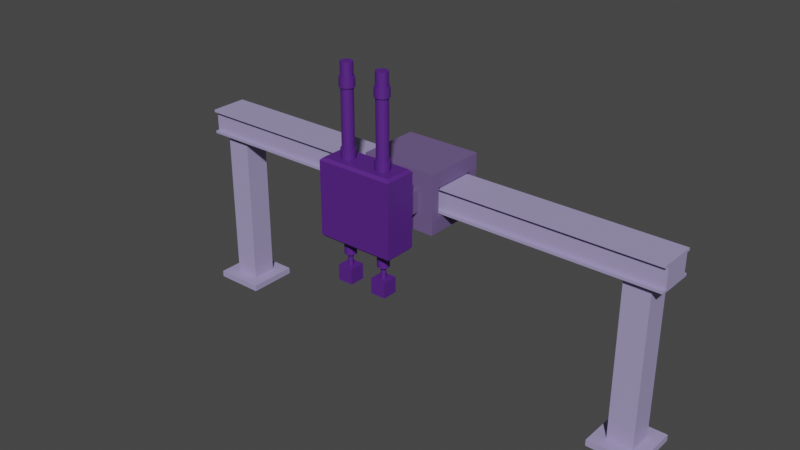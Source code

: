 # Source: Lab3_V10_M20C.blend  (saved by Blender 3.1.7; exported with 4.5.12 LTS)
import bpy
from mathutils import Matrix  # noqa: F401  (used for matrix-valued properties, if any)

bpy.ops.wm.read_factory_settings(use_empty=True)
scene = bpy.context.scene
scene.name = 'Scene'

# ---- collections
col_x = bpy.data.collections.new('Референс'); scene.collection.children.link(col_x)
col_x.hide_render = True
col_x_1 = bpy.data.collections.new('Опора'); scene.collection.children.link(col_x_1)
col_x_2 = bpy.data.collections.new('Каретка'); scene.collection.children.link(col_x_2)
col_x_3 = bpy.data.collections.new('Шарнир'); scene.collection.children.link(col_x_3)
col_x_3.hide_render = True
col_x_4 = bpy.data.collections.new('Манипулятор'); scene.collection.children.link(col_x_4)
col_x_5 = bpy.data.collections.new('Запасные элементы'); scene.collection.children.link(col_x_5)
col_x_5.hide_render = True

# ---- materials (node trees are filled in below, after node groups)
mat_material_001 = bpy.data.materials.new('Material.001')
mat_material_001.use_transparent_shadow = False
mat_material_002 = bpy.data.materials.new('Material.002')
mat_material_002.use_transparent_shadow = False
mat_material_003 = bpy.data.materials.new('Material.003')
mat_material_003.use_transparent_shadow = False

# ---- material node trees
mat_material_001.use_nodes = True; mat_material_001.node_tree.nodes.clear()
_N = mat_material_001.node_tree.nodes; _L = mat_material_001.node_tree.links
n0 = _N.new('ShaderNodeBsdfPrincipled'); n0.name = 'Principled BSDF'; n0.location = (10, 300)
n0.distribution = 'GGX'
n0.subsurface_method = 'RANDOM_WALK_SKIN'
n0.inputs[0].default_value = (0.3758, 0.3252, 0.5705, 1.0)
n0.inputs[3].default_value = 1.45
n0.inputs[27].default_value = (0.0, 0.0, 0.0, 1.0)
n0.inputs[28].default_value = 1.0
n1 = _N.new('ShaderNodeOutputMaterial'); n1.name = 'Material Output'; n1.location = (300, 300)
_L.new(n0.outputs[0], n1.inputs[0])
n1.is_active_output = True
mat_material_002.use_nodes = True; mat_material_002.node_tree.nodes.clear()
_N = mat_material_002.node_tree.nodes; _L = mat_material_002.node_tree.links
n0 = _N.new('ShaderNodeBsdfPrincipled'); n0.name = 'Principled BSDF'; n0.location = (10, 300)
n0.distribution = 'GGX'
n0.subsurface_method = 'RANDOM_WALK_SKIN'
n0.inputs[0].default_value = (0.1588, 0.1047, 0.2598, 1.0)
n0.inputs[3].default_value = 1.45
n0.inputs[27].default_value = (0.0, 0.0, 0.0, 1.0)
n0.inputs[28].default_value = 1.0
n1 = _N.new('ShaderNodeOutputMaterial'); n1.name = 'Material Output'; n1.location = (300, 300)
_L.new(n0.outputs[0], n1.inputs[0])
n1.is_active_output = True
mat_material_003.use_nodes = True; mat_material_003.node_tree.nodes.clear()
_N = mat_material_003.node_tree.nodes; _L = mat_material_003.node_tree.links
n0 = _N.new('ShaderNodeBsdfPrincipled'); n0.name = 'Principled BSDF'; n0.location = (10, 300)
n0.distribution = 'GGX'
n0.subsurface_method = 'RANDOM_WALK_SKIN'
n0.inputs[0].default_value = (0.09072, 0.01716, 0.2266, 1.0)
n0.inputs[3].default_value = 1.45
n0.inputs[27].default_value = (0.0, 0.0, 0.0, 1.0)
n0.inputs[28].default_value = 1.0
n1 = _N.new('ShaderNodeOutputMaterial'); n1.name = 'Material Output'; n1.location = (300, 300)
_L.new(n0.outputs[0], n1.inputs[0])
n1.is_active_output = True

# ---- world
world_world = bpy.data.worlds.new('World'); scene.world = world_world
world_world.use_nodes = True; world_world.node_tree.nodes.clear()
_N = world_world.node_tree.nodes; _L = world_world.node_tree.links
n0 = _N.new('ShaderNodeOutputWorld'); n0.name = 'World Output'; n0.location = (300, 300)
n1 = _N.new('ShaderNodeBackground'); n1.name = 'Background'; n1.location = (10, 300)
n1.inputs[0].default_value = (0.05088, 0.05088, 0.05088, 1.0)
_L.new(n1.outputs[0], n0.inputs[0])
n0.is_active_output = True
world_world.color = (0.05088, 0.05088, 0.05088)
world_world.use_sun_shadow = False
world_world.sun_shadow_jitter_overblur = 0.0

# ---- meshes
me_cube_002 = bpy.data.meshes.new('Cube.002')
me_cube_002.from_pydata([(-2.0, -0.15, -0.1), (-2.0, -0.15, 0.1), (-2.0, 0.15, -0.1), (-2.0, 0.15, 0.1), (2.0, -0.15, -0.1), (2.0, -0.15, 0.1), (2.0, 0.15, -0.1), (2.0, 0.15, 0.1), (-2.0, -0.15, -0.08), (-2.0, -0.15, 0.08), (-2.0, 0.15, 0.08), (-2.0, 0.15, -0.08), (2.0, 0.15, 0.08), (2.0, 0.15, -0.08), (2.0, -0.15, 0.08), (2.0, -0.15, -0.08), (-2.0, -0.12, -0.08), (-2.0, -0.12, 0.08), (2.0, -0.12, 0.08), (2.0, -0.12, -0.08), (-2.0, 0.12, 0.08), (-2.0, 0.12, -0.08), (2.0, 0.12, 0.08), (2.0, 0.12, -0.08), (-2.0, -0.2, -1.41), (-2.0, -0.2, -1.36), (-2.0, 0.2, -1.41), (-2.0, 0.2, -1.36), (-1.6, -0.2, -1.41), (-1.6, -0.2, -1.36), (-1.6, 0.2, -1.41), (-1.6, 0.2, -1.36), (-1.9, -0.1, -1.365), (-1.9, -0.1, -0.09506), (-1.9, 0.1, -1.365), (-1.9, 0.1, -0.09506), (-1.7, -0.1, -1.365), (-1.7, -0.1, -0.09506), (-1.7, 0.1, -1.365), (-1.7, 0.1, -0.09506), (1.6, -0.2, -1.41), (1.6, -0.2, -1.36), (1.6, 0.2, -1.41), (1.6, 0.2, -1.36), (2.0, -0.2, -1.41), (2.0, -0.2, -1.36), (2.0, 0.2, -1.41), (2.0, 0.2, -1.36), (1.7, -0.1, -1.365), (1.7, -0.1, -0.09506), (1.7, 0.1, -1.365), (1.7, 0.1, -0.09506), (1.9, -0.1, -1.365), (1.9, -0.1, -0.09506), (1.9, 0.1, -1.365), (1.9, 0.1, -0.09506)], [], [(9, 1, 3, 10), (10, 3, 7, 12), (12, 7, 5, 14), (14, 5, 1, 9), (2, 6, 4, 0), (7, 3, 1, 5), (4, 15, 8, 0), (14, 9, 17, 18), (6, 13, 15, 4), (2, 11, 13, 6), (22, 18, 19, 23), (0, 8, 11, 2), (19, 18, 17, 16), (8, 15, 19, 16), (21, 20, 22, 23), (20, 21, 16, 17), (13, 11, 21, 23), (10, 12, 22, 20), (24, 25, 27, 26), (26, 27, 31, 30), (30, 31, 29, 28), (28, 29, 25, 24), (26, 30, 28, 24), (31, 27, 25, 29), (32, 33, 35, 34), (34, 35, 39, 38), (38, 39, 37, 36), (36, 37, 33, 32), (34, 38, 36, 32), (39, 35, 33, 37), (40, 41, 43, 42), (42, 43, 47, 46), (46, 47, 45, 44), (44, 45, 41, 40), (42, 46, 44, 40), (47, 43, 41, 45), (48, 49, 51, 50), (50, 51, 55, 54), (54, 55, 53, 52), (52, 53, 49, 48), (50, 54, 52, 48), (55, 51, 49, 53)])
_uv = me_cube_002.uv_layers.new(name='UVMap')
_uv.uv.foreach_set('vector', [0.5417, 0.0, 0.625, 0.0, 0.625, 0.25, 0.5417, 0.25, 0.5417, 0.25, 0.625, 0.25, 0.625, 0.5, 0.5417, 0.5, 0.5417, 0.5, 0.625, 0.5, 0.625, 0.75, 0.5417, 0.75, 0.5417, 0.75, 0.625, 0.75, 0.625, 1.0, 0.5417, 1.0, 0.125, 0.5, 0.375, 0.5, 0.375, 0.75, 0.125, 0.75, 0.625, 0.5, 0.875, 0.5, 0.875, 0.75, 0.625, 0.75, 0.375, 0.75, 0.4583, 0.75, 0.4583, 1.0, 0.375, 1.0, 0.5417, 0.75, 0.5417, 1.0, 0.5417, 1.0, 0.5417, 0.75, 0.375, 0.5, 0.4583, 0.5, 0.4583, 0.75, 0.375, 0.75, 0.375, 0.25, 0.4583, 0.25, 0.4583, 0.5, 0.375, 0.5, 0.5417, 0.5, 0.5417, 0.75, 0.4583, 0.75, 0.4583, 0.5, 0.375, 0.0, 0.4583, 0.0, 0.4583, 0.25, 0.375, 0.25, 0.4583, 0.75, 0.5417, 0.75, 0.5417, 1.0, 0.4583, 1.0, 0.4583, 1.0, 0.4583, 0.75, 0.4583, 0.75, 0.4583, 1.0, 0.4583, 0.25, 0.5417, 0.25, 0.5417, 0.5, 0.4583, 0.5, 0.5417, 0.25, 0.4583, 0.25, 0.4583, 1.0, 0.5417, 1.0, 0.4583, 0.5, 0.4583, 0.25, 0.4583, 0.25, 0.4583, 0.5, 0.5417, 0.25, 0.5417, 0.5, 0.5417, 0.5, 0.5417, 0.25, 0.375, 0.0, 0.625, 0.0, 0.625, 0.25, 0.375, 0.25, 0.375, 0.25, 0.625, 0.25, 0.625, 0.5, 0.375, 0.5, 0.375, 0.5, 0.625, 0.5, 0.625, 0.75, 0.375, 0.75, 0.375, 0.75, 0.625, 0.75, 0.625, 1.0, 0.375, 1.0, 0.125, 0.5, 0.375, 0.5, 0.375, 0.75, 0.125, 0.75, 0.625, 0.5, 0.875, 0.5, 0.875, 0.75, 0.625, 0.75, 0.375, 0.0, 0.625, 0.0, 0.625, 0.25, 0.375, 0.25, 0.375, 0.25, 0.625, 0.25, 0.625, 0.5, 0.375, 0.5, 0.375, 0.5, 0.625, 0.5, 0.625, 0.75, 0.375, 0.75, 0.375, 0.75, 0.625, 0.75, 0.625, 1.0, 0.375, 1.0, 0.125, 0.5, 0.375, 0.5, 0.375, 0.75, 0.125, 0.75, 0.625, 0.5, 0.875, 0.5, 0.875, 0.75, 0.625, 0.75, 0.375, 0.0, 0.625, 0.0, 0.625, 0.25, 0.375, 0.25, 0.375, 0.25, 0.625, 0.25, 0.625, 0.5, 0.375, 0.5, 0.375, 0.5, 0.625, 0.5, 0.625, 0.75, 0.375, 0.75, 0.375, 0.75, 0.625, 0.75, 0.625, 1.0, 0.375, 1.0, 0.125, 0.5, 0.375, 0.5, 0.375, 0.75, 0.125, 0.75, 0.625, 0.5, 0.875, 0.5, 0.875, 0.75, 0.625, 0.75, 0.375, 0.0, 0.625, 0.0, 0.625, 0.25, 0.375, 0.25, 0.375, 0.25, 0.625, 0.25, 0.625, 0.5, 0.375, 0.5, 0.375, 0.5, 0.625, 0.5, 0.625, 0.75, 0.375, 0.75, 0.375, 0.75, 0.625, 0.75, 0.625, 1.0, 0.375, 1.0, 0.125, 0.5, 0.375, 0.5, 0.375, 0.75, 0.125, 0.75, 0.625, 0.5, 0.875, 0.5, 0.875, 0.75, 0.625, 0.75])
me_cube_002.materials.append(mat_material_001)
me_cube_002.use_remesh_fix_poles = True
me_cube_002.use_remesh_preserve_attributes = False
me_cube_002.update()
me_cube_007 = bpy.data.meshes.new('Cube.007')
me_cube_007.from_pydata([(-0.3, -0.25, -0.23), (-0.3, -0.25, 0.23), (-0.3, 0.25, -0.23), (-0.3, 0.25, 0.23), (0.3, -0.25, -0.23), (0.3, -0.25, 0.23), (0.3, 0.25, -0.23), (0.3, 0.25, 0.23), (-0.3, -0.25, 0.0), (-0.3, 0.25, 0.0), (0.3, 0.25, 0.0), (0.3, -0.25, 0.0), (0.0, 0.25, -0.23), (0.0, 0.25, 0.23), (0.0, -0.25, -0.23), (0.0, -0.25, 0.23), (0.0, -0.25, 0.0), (0.0, 0.25, 0.0), (-0.3, 0.0, -0.23), (-0.3, 0.0, 0.23), (0.3, 0.0, -0.23), (0.3, 0.0, 0.23), (0.0, 0.0, 0.23), (0.0, 0.0, -0.23), (-0.3, 0.0, 0.1094), (-0.3, 0.18, 0.1094), (-0.3, 0.18, 0.0), (0.3, 0.0, 0.1094), (0.3, -0.18, 0.1094), (0.3, -0.18, 0.0), (0.3, 0.0, -0.1106), (0.3, -0.18, -0.1106), (-0.3, 0.0, -0.1106), (-0.3, 0.18, -0.1106), (-0.3, -0.18, -0.1106), (-0.3, -0.18, 0.0), (0.3, 0.18, 0.0), (0.3, 0.18, -0.1106), (0.3, 0.18, 0.1094), (-0.3, -0.18, 0.1094), (0.2001, -0.3455, 1.045e-07), (-0.1999, -0.3455, 1.352e-07), (0.2001, -0.3467, 0.007726), (-0.1999, -0.3467, 0.007726), (0.2001, -0.3503, 0.01469), (-0.1999, -0.3503, 0.01469), (0.2001, -0.3558, 0.02023), (-0.1999, -0.3558, 0.02023), (0.2001, -0.3628, 0.02378), (-0.1999, -0.3628, 0.02378), (0.2001, -0.3705, 0.025), (-0.1999, -0.3705, 0.025), (0.2001, -0.3782, 0.02378), (-0.1999, -0.3782, 0.02378), (0.2001, -0.3852, 0.02023), (-0.1999, -0.3852, 0.02023), (0.2001, -0.3907, 0.01469), (-0.1999, -0.3907, 0.01469), (0.2001, -0.3943, 0.007726), (-0.1999, -0.3943, 0.007726), (0.2001, -0.3955, 1.023e-07), (-0.1999, -0.3955, 1.33e-07), (0.2001, -0.3943, -0.007725), (-0.1999, -0.3943, -0.007725), (0.2001, -0.3907, -0.01469), (-0.1999, -0.3907, -0.01469), (0.2001, -0.3852, -0.02023), (-0.1999, -0.3852, -0.02023), (0.2001, -0.3782, -0.02378), (-0.1999, -0.3782, -0.02378), (0.2001, -0.3705, -0.025), (-0.1999, -0.3705, -0.025), (0.2001, -0.3628, -0.02378), (-0.1999, -0.3628, -0.02378), (0.2001, -0.3558, -0.02023), (-0.1999, -0.3558, -0.02023), (0.2001, -0.3503, -0.01469), (-0.1999, -0.3503, -0.01469), (0.2001, -0.3467, -0.007725), (-0.1999, -0.3467, -0.007725), (0.175, -0.3705, -0.08556), (0.175, -0.3872, -0.08392), (0.175, -0.4032, -0.07905), (0.175, -0.418, -0.07114), (0.175, -0.431, -0.0605), (0.175, -0.4416, -0.04754), (0.175, -0.4495, -0.03274), (0.175, -0.4544, -0.01669), (0.175, -0.456, -1.306e-06), (0.175, -0.4544, 0.01669), (0.175, -0.4495, 0.03274), (0.175, -0.4416, 0.04753), (0.175, -0.431, 0.0605), (0.175, -0.418, 0.07114), (0.175, -0.4032, 0.07905), (0.175, -0.3872, 0.08391), (0.175, -0.3705, 0.08556), (0.175, -0.2499, -0.08556), (0.175, -0.2499, 0.08556), (0.125, -0.3872, -0.08392), (0.125, -0.3705, -0.08556), (0.125, -0.4032, -0.07905), (0.125, -0.418, -0.07114), (0.125, -0.431, -0.0605), (0.125, -0.4416, -0.04754), (0.125, -0.4495, -0.03274), (0.125, -0.4544, -0.01669), (0.125, -0.456, -1.302e-06), (0.125, -0.4544, 0.01669), (0.125, -0.4495, 0.03274), (0.125, -0.4416, 0.04753), (0.125, -0.431, 0.0605), (0.125, -0.418, 0.07114), (0.125, -0.4032, 0.07905), (0.125, -0.3872, 0.08391), (0.125, -0.3705, 0.08556), (0.125, -0.2499, -0.08556), (0.125, -0.2499, 0.08556), (0.175, -0.3705, -1.313e-06), (0.175, -0.2499, -1.313e-06), (0.125, -0.3705, -1.313e-06), (0.125, -0.2499, -1.313e-06), (-0.125, -0.3705, -0.08556), (-0.125, -0.3872, -0.08392), (-0.125, -0.4032, -0.07905), (-0.125, -0.418, -0.07114), (-0.125, -0.431, -0.0605), (-0.125, -0.4416, -0.04754), (-0.125, -0.4495, -0.03274), (-0.125, -0.4544, -0.01669), (-0.125, -0.456, -1.306e-06), (-0.125, -0.4544, 0.01669), (-0.125, -0.4495, 0.03274), (-0.125, -0.4416, 0.04753), (-0.125, -0.431, 0.0605), (-0.125, -0.418, 0.07114), (-0.125, -0.4032, 0.07905), (-0.125, -0.3872, 0.08391), (-0.125, -0.3705, 0.08556), (-0.125, -0.2499, -0.08556), (-0.125, -0.2499, 0.08556), (-0.175, -0.3872, -0.08392), (-0.175, -0.3705, -0.08556), (-0.175, -0.4032, -0.07905), (-0.175, -0.418, -0.07114), (-0.175, -0.431, -0.0605), (-0.175, -0.4416, -0.04754), (-0.175, -0.4495, -0.03274), (-0.175, -0.4544, -0.01669), (-0.175, -0.456, -1.302e-06), (-0.175, -0.4544, 0.01669), (-0.175, -0.4495, 0.03274), (-0.175, -0.4416, 0.04753), (-0.175, -0.431, 0.0605), (-0.175, -0.418, 0.07114), (-0.175, -0.4032, 0.07905), (-0.175, -0.3872, 0.08391), (-0.175, -0.3705, 0.08556), (-0.175, -0.2499, -0.08556), (-0.175, -0.2499, 0.08556), (-0.125, -0.3705, -1.313e-06), (-0.125, -0.2499, -1.313e-06), (-0.175, -0.3705, -1.313e-06), (-0.175, -0.2499, -1.313e-06), (-0.175, -0.324, -9.561e-07), (-0.19, -0.324, -9.491e-07), (-0.175, -0.3472, 0.04025), (-0.19, -0.3472, 0.04025), (-0.175, -0.3937, 0.04025), (-0.19, -0.3937, 0.04025), (-0.175, -0.417, -9.602e-07), (-0.19, -0.417, -9.532e-07), (-0.175, -0.3937, -0.04025), (-0.19, -0.3937, -0.04025), (-0.175, -0.3472, -0.04025), (-0.19, -0.3472, -0.04025), (-0.175, -0.3705, 0.04025), (-0.19, -0.3705, 0.04025), (-0.175, -0.3705, -0.04025), (-0.19, -0.3705, -0.04025), (0.19, -0.324, -9.561e-07), (0.175, -0.324, -9.491e-07), (0.19, -0.3472, 0.04025), (0.175, -0.3472, 0.04025), (0.19, -0.3937, 0.04025), (0.175, -0.3937, 0.04025), (0.19, -0.417, -9.602e-07), (0.175, -0.417, -9.532e-07), (0.19, -0.3937, -0.04025), (0.175, -0.3937, -0.04025), (0.19, -0.3472, -0.04025), (0.175, -0.3472, -0.04025), (0.19, -0.3705, 0.04025), (0.175, -0.3705, 0.04025), (0.19, -0.3705, -0.04025), (0.175, -0.3705, -0.04025)], [(107, 120), (88, 118), (149, 162), (130, 160), (165, 171), (164, 170), (177, 179), (176, 178), (181, 187), (180, 186), (193, 195), (192, 194)], [(24, 19, 3, 9, 26, 25), (17, 13, 7, 10), (27, 21, 5, 11, 29, 28), (16, 15, 1, 8), (23, 20, 4, 14), (22, 19, 1, 15), (14, 16, 8, 0), (11, 4, 20, 30, 31, 29), (12, 17, 10, 6), (9, 2, 18, 32, 33, 26), (2, 9, 17, 12), (4, 11, 16, 14), (21, 22, 15, 5), (18, 23, 14, 0), (11, 5, 15, 16), (9, 3, 13, 17), (2, 12, 23, 18), (7, 13, 22, 21), (18, 0, 8, 35, 34, 32), (30, 20, 6, 10, 36, 37), (13, 3, 19, 22), (12, 6, 20, 23), (10, 7, 21, 27, 38, 36), (8, 1, 19, 24, 39, 35), (31, 30, 37, 33, 32, 34), (24, 25, 38, 27, 28, 39), (39, 28, 29, 31, 34, 35), (25, 26, 33, 37, 36, 38), (40, 41, 43, 42), (42, 43, 45, 44), (44, 45, 47, 46), (46, 47, 49, 48), (48, 49, 51, 50), (50, 51, 53, 52), (52, 53, 55, 54), (54, 55, 57, 56), (56, 57, 59, 58), (58, 59, 61, 60), (60, 61, 63, 62), (62, 63, 65, 64), (64, 65, 67, 66), (66, 67, 69, 68), (68, 69, 71, 70), (70, 71, 73, 72), (72, 73, 75, 74), (74, 75, 77, 76), (43, 41, 79, 77, 75, 73, 71, 69, 67, 65, 63, 61, 59, 57, 55, 53, 51, 49, 47, 45), (76, 77, 79, 78), (78, 79, 41, 40), (40, 42, 44, 46, 48, 50, 52, 54, 56, 58, 60, 62, 64, 66, 68, 70, 72, 74, 76, 78), (118, 119, 98, 96), (81, 80, 118, 96, 95, 94, 93, 92, 91, 90, 89, 88, 87, 86, 85, 84, 83, 82), (120, 115, 117, 121), (99, 101, 102, 103, 104, 105, 106, 107, 108, 109, 110, 111, 112, 113, 114, 115, 120, 100), (88, 89, 108, 107), (81, 82, 101, 99), (89, 90, 109, 108), (82, 83, 102, 101), (119, 97, 116, 121), (90, 91, 110, 109), (83, 84, 103, 102), (96, 98, 117, 115), (91, 92, 111, 110), (84, 85, 104, 103), (97, 80, 100, 116), (92, 93, 112, 111), (85, 86, 105, 104), (93, 94, 113, 112), (86, 87, 106, 105), (94, 95, 114, 113), (87, 88, 107, 106), (80, 81, 99, 100), (95, 96, 115, 114), (98, 119, 121, 117), (100, 120, 121, 116), (80, 97, 119, 118), (160, 161, 140, 138), (123, 122, 160, 138, 137, 136, 135, 134, 133, 132, 131, 130, 129, 128, 127, 126, 125, 124), (162, 157, 159, 163), (141, 143, 144, 145, 146, 147, 148, 149, 150, 151, 152, 153, 154, 155, 156, 157, 162, 142), (130, 131, 150, 149), (123, 124, 143, 141), (131, 132, 151, 150), (124, 125, 144, 143), (161, 139, 158, 163), (132, 133, 152, 151), (125, 126, 145, 144), (138, 140, 159, 157), (133, 134, 153, 152), (126, 127, 146, 145), (139, 122, 142, 158), (134, 135, 154, 153), (127, 128, 147, 146), (135, 136, 155, 154), (128, 129, 148, 147), (136, 137, 156, 155), (129, 130, 149, 148), (122, 123, 141, 142), (137, 138, 157, 156), (140, 161, 163, 159), (142, 162, 163, 158), (122, 139, 161, 160), (164, 165, 167, 166), (176, 177, 169, 168), (168, 169, 171, 170), (170, 171, 173, 172), (167, 165, 175, 179, 173, 171, 169, 177), (178, 179, 175, 174), (174, 175, 165, 164), (164, 166, 176, 168, 170, 172, 178, 174), (166, 167, 177, 176), (172, 173, 179, 178), (180, 181, 183, 182), (192, 193, 185, 184), (184, 185, 187, 186), (186, 187, 189, 188), (183, 181, 191, 195, 189, 187, 185, 193), (194, 195, 191, 190), (190, 191, 181, 180), (180, 182, 192, 184, 186, 188, 194, 190), (182, 183, 193, 192), (188, 189, 195, 194)])
_uv = me_cube_007.uv_layers.new(name='UVMap')
_uv.uv.foreach_set('vector', [0.5497, 0.125, 0.625, 0.125, 0.625, 0.25, 0.5, 0.25, 0.5, 0.2, 0.5497, 0.2, 0.5, 0.375, 0.625, 0.375, 0.625, 0.5, 0.5, 0.5, 0.5497, 0.625, 0.625, 0.625, 0.625, 0.75, 0.5, 0.75, 0.5, 0.7, 0.5497, 0.7, 0.5, 0.875, 0.625, 0.875, 0.625, 1.0, 0.5, 1.0, 0.25, 0.625, 0.375, 0.625, 0.375, 0.75, 0.25, 0.75, 0.75, 0.625, 0.875, 0.625, 0.875, 0.75, 0.75, 0.75, 0.375, 0.875, 0.5, 0.875, 0.5, 1.0, 0.375, 1.0, 0.5, 0.75, 0.375, 0.75, 0.375, 0.625, 0.4497, 0.625, 0.4497, 0.7, 0.5, 0.7, 0.375, 0.375, 0.5, 0.375, 0.5, 0.5, 0.375, 0.5, 0.5, 0.25, 0.375, 0.25, 0.375, 0.125, 0.4497, 0.125, 0.4497, 0.2, 0.5, 0.2, 0.375, 0.25, 0.5, 0.25, 0.5, 0.375, 0.375, 0.375, 0.375, 0.75, 0.5, 0.75, 0.5, 0.875, 0.375, 0.875, 0.625, 0.625, 0.75, 0.625, 0.75, 0.75, 0.625, 0.75, 0.125, 0.625, 0.25, 0.625, 0.25, 0.75, 0.125, 0.75, 0.5, 0.75, 0.625, 0.75, 0.625, 0.875, 0.5, 0.875, 0.5, 0.25, 0.625, 0.25, 0.625, 0.375, 0.5, 0.375, 0.125, 0.5, 0.25, 0.5, 0.25, 0.625, 0.125, 0.625, 0.625, 0.5, 0.75, 0.5, 0.75, 0.625, 0.625, 0.625, 0.375, 0.125, 0.375, 0.0, 0.5, 0.0, 0.5, 0.05, 0.4497, 0.05, 0.4497, 0.125, 0.4497, 0.625, 0.375, 0.625, 0.375, 0.5, 0.5, 0.5, 0.5, 0.55, 0.4497, 0.55, 0.75, 0.5, 0.875, 0.5, 0.875, 0.625, 0.75, 0.625, 0.25, 0.5, 0.375, 0.5, 0.375, 0.625, 0.25, 0.625, 0.5, 0.5, 0.625, 0.5, 0.625, 0.625, 0.5497, 0.625, 0.5497, 0.55, 0.5, 0.55, 0.5, 0.0, 0.625, 0.0, 0.625, 0.125, 0.5497, 0.125, 0.5497, 0.05, 0.5, 0.05, 0.2687, 0.75, 0.2687, 0.625, 0.2687, 0.5, 0.2313, 0.5, 0.2313, 0.625, 0.2313, 0.75, 0.7688, 0.625, 0.7688, 0.5, 0.7313, 0.5, 0.7312, 0.625, 0.7313, 0.75, 0.7688, 0.75, 0.7688, 0.75, 0.7313, 0.75, 0.5015, 0.75, 0.2687, 0.75, 0.2313, 0.75, 0.5017, 0.75, 0.7688, 0.5, 0.5017, 0.5, 0.2313, 0.5, 0.2687, 0.5, 0.5015, 0.5, 0.7313, 0.5, 1.0, 0.5, 1.0, 1.0, 0.95, 1.0, 0.95, 0.5, 0.95, 0.5, 0.95, 1.0, 0.9, 1.0, 0.9, 0.5, 0.9, 0.5, 0.9, 1.0, 0.85, 1.0, 0.85, 0.5, 0.85, 0.5, 0.85, 1.0, 0.8, 1.0, 0.8, 0.5, 0.8, 0.5, 0.8, 1.0, 0.75, 1.0, 0.75, 0.5, 0.75, 0.5, 0.75, 1.0, 0.7, 1.0, 0.7, 0.5, 0.7, 0.5, 0.7, 1.0, 0.65, 1.0, 0.65, 0.5, 0.65, 0.5, 0.65, 1.0, 0.6, 1.0, 0.6, 0.5, 0.6, 0.5, 0.6, 1.0, 0.55, 1.0, 0.55, 0.5, 0.55, 0.5, 0.55, 1.0, 0.5, 1.0, 0.5, 0.5, 0.5, 0.5, 0.5, 1.0, 0.45, 1.0, 0.45, 0.5, 0.45, 0.5, 0.45, 1.0, 0.4, 1.0, 0.4, 0.5, 0.4, 0.5, 0.4, 1.0, 0.35, 1.0, 0.35, 0.5, 0.35, 0.5, 0.35, 1.0, 0.3, 1.0, 0.3, 0.5, 0.3, 0.5, 0.3, 1.0, 0.25, 1.0, 0.25, 0.5, 0.25, 0.5, 0.25, 1.0, 0.2, 1.0, 0.2, 0.5, 0.2, 0.5, 0.2, 1.0, 0.15, 1.0, 0.15, 0.5, 0.15, 0.5, 0.15, 1.0, 0.1, 1.0, 0.1, 0.5, 0.3242, 0.4783, 0.25, 0.49, 0.1758, 0.4783, 0.1089, 0.4442, 0.05584, 0.3911, 0.02175, 0.3242, 0.01, 0.25, 0.02175, 0.1758, 0.05584, 0.1089, 0.1089, 0.05584, 0.1758, 0.02175, 0.25, 0.01, 0.3242, 0.02175, 0.3911, 0.05584, 0.4442, 0.1089, 0.4783, 0.1758, 0.49, 0.25, 0.4783, 0.3242, 0.4442, 0.3911, 0.3911, 0.4442, 0.1, 0.5, 0.1, 1.0, 0.05, 1.0, 0.05, 0.5, 0.05, 0.5, 0.05, 1.0, -1.565e-07, 1.0, -1.565e-07, 0.5, 0.75, 0.49, 0.8242, 0.4783, 0.8911, 0.4442, 0.9442, 0.3911, 0.9783, 0.3242, 0.99, 0.25, 0.9783, 0.1758, 0.9442, 0.1089, 0.8911, 0.05584, 0.8242, 0.02175, 0.75, 0.01, 0.6758, 0.02175, 0.6089, 0.05584, 0.5558, 0.1089, 0.5217, 0.1758, 0.51, 0.25, 0.5217, 0.3242, 0.5558, 0.3911, 0.6089, 0.4442, 0.6758, 0.4783, 0.0, 0.0, 0.0, 0.0, 0.0, 0.0, 0.0, 0.0, 0.0, 0.0, 0.0, 0.0, 0.0, 0.0, 0.0, 0.0, 0.0, 0.0, 0.0, 0.0, 0.0, 0.0, 0.0, 0.0, 0.0, 0.0, 0.0, 0.0, 0.0, 0.0, 0.0, 0.0, 0.0, 0.0, 0.0, 0.0, 0.0, 0.0, 0.0, 0.0, 0.0, 0.0, 0.0, 0.0, 0.0, 0.0, 0.0, 0.0, 0.0, 0.0, 0.0, 0.0, 0.0, 0.0, 0.0, 0.0, 0.0, 0.0, 0.0, 0.0, 0.0, 0.0, 0.0, 0.0, 0.0, 0.0, 0.0, 0.0, 0.0, 0.0, 0.0, 0.0, 0.0, 0.0, 0.0, 0.0, 0.0, 0.0, 0.0, 0.0, 0.0, 0.0, 0.0, 0.0, 0.0, 0.0, 0.0, 0.0, 0.0, 0.0, 0.0, 0.0, 0.0, 0.0, 0.0, 0.0, 0.0, 0.0, 0.0, 0.0, 0.0, 0.0, 0.0, 0.0, 0.0, 0.0, 0.0, 0.0, 0.0, 0.0, 0.0, 0.0, 0.0, 0.0, 0.0, 0.0, 0.0, 0.0, 0.0, 0.0, 0.0, 0.0, 0.0, 0.0, 0.0, 0.0, 0.0, 0.0, 0.0, 0.0, 0.0, 0.0, 0.0, 0.0, 0.0, 0.0, 0.0, 0.0, 0.0, 0.0, 0.0, 0.0, 0.0, 0.0, 0.0, 0.0, 0.0, 0.0, 0.0, 0.0, 0.0, 0.0, 0.0, 0.0, 0.0, 0.0, 0.0, 0.0, 0.0, 0.0, 0.0, 0.0, 0.0, 0.0, 0.0, 0.0, 0.0, 0.0, 0.0, 0.0, 0.0, 0.0, 0.0, 0.0, 0.0, 0.0, 0.0, 0.0, 0.0, 0.0, 0.0, 0.0, 0.0, 0.0, 0.0, 0.0, 0.0, 0.0, 0.0, 0.0, 0.0, 0.0, 0.0, 0.0, 0.0, 0.0, 0.0, 0.0, 0.0, 0.0, 0.0, 0.0, 0.0, 0.0, 0.0, 0.0, 0.0, 0.0, 0.0, 0.0, 0.0, 0.0, 0.0, 0.0, 0.0, 0.0, 0.0, 0.0, 0.0, 0.0, 0.0, 0.0, 0.0, 0.0, 0.0, 0.0, 0.0, 0.0, 0.0, 0.0, 0.0, 0.0, 0.0, 0.0, 0.0, 0.0, 0.0, 0.0, 0.0, 0.0, 0.0, 0.0, 0.0, 0.0, 0.0, 0.0, 0.0, 0.0, 0.0, 0.0, 0.0, 0.0, 0.0, 0.0, 0.0, 0.0, 0.0, 0.0, 0.0, 0.0, 0.0, 0.0, 0.0, 0.0, 0.0, 0.0, 0.0, 0.0, 0.0, 0.0, 0.0, 0.0, 0.0, 0.0, 0.0, 0.0, 0.0, 0.0, 0.0, 0.0, 0.0, 0.0, 0.0, 0.0, 0.0, 0.0, 0.0, 0.0, 0.0, 0.0, 0.0, 0.0, 0.0, 0.0, 0.0, 0.0, 0.0, 0.0, 0.0, 0.0, 0.0, 0.0, 0.0, 0.0, 0.0, 0.0, 0.0, 0.0, 0.0, 0.0, 0.0, 0.0, 0.0, 0.0, 0.0, 0.0, 0.0, 0.0, 0.0, 0.0, 0.0, 0.0, 0.0, 0.0, 0.0, 0.0, 0.0, 0.0, 0.0, 0.0, 0.0, 0.0, 0.0, 0.0, 0.0, 0.0, 0.0, 0.0, 0.0, 0.0, 0.0, 0.0, 0.0, 0.0, 0.0, 0.0, 0.0, 0.0, 0.0, 0.0, 0.0, 0.0, 0.0, 0.0, 0.0, 0.0, 0.0, 0.0, 0.0, 0.0, 0.0, 0.0, 0.0, 0.0, 0.0, 0.0, 0.0, 0.0, 0.0, 0.0, 0.0, 0.0, 0.0, 0.0, 0.0, 0.0, 0.0, 0.0, 0.0, 0.0, 0.0, 0.0, 0.0, 0.0, 0.0, 0.0, 0.0, 0.0, 0.0, 0.0, 0.0, 0.0, 0.0, 0.0, 0.0, 0.0, 0.0, 0.0, 0.0, 0.0, 0.0, 0.0, 0.0, 0.0, 0.0, 0.0, 0.0, 0.0, 0.0, 0.0, 0.0, 0.0, 0.0, 0.0, 0.0, 0.0, 0.0, 0.0, 0.0, 0.0, 0.0, 0.0, 0.0, 0.0, 0.0, 0.0, 0.0, 0.0, 0.0, 0.0, 0.0, 0.0, 0.0, 0.0, 0.0, 0.0, 0.0, 0.0, 0.0, 0.0, 0.0, 0.0, 0.0, 0.0, 0.0, 0.0, 0.0, 0.0, 0.0, 0.0, 0.0, 0.0, 0.0, 0.0, 0.0, 0.0, 0.0, 0.0, 0.0, 0.0, 0.0, 0.0, 0.0, 0.0, 0.0, 0.0, 0.0, 0.0, 0.0, 0.0, 0.0, 0.0, 0.0, 0.0, 0.0, 0.0, 0.0, 0.0, 0.0, 0.0, 0.0, 0.0, 0.0, 0.0, 0.0, 0.0, 0.0, 0.0, 0.0, 0.0, 0.0, 0.0, 0.0, 0.0, 0.0, 0.0, 0.0, 0.0, 0.0, 0.0, 0.0, 0.0, 0.0, 0.0, 0.0, 0.0, 0.0, 0.0, 0.0, 0.0, 0.0, 0.0, 0.0, 0.0, 0.0, 0.0, 0.0, 0.0, 0.0, 0.0, 0.0, 0.0, 0.0, 0.0, 0.0, 0.0, 0.0, 0.0, 1.0, 0.5, 1.0, 1.0, 0.8333, 1.0, 0.8333, 0.5, 0.75, 0.5, 0.75, 1.0, 0.6667, 1.0, 0.6667, 0.5, 0.6667, 0.5, 0.6667, 1.0, 0.5, 1.0, 0.5, 0.5, 0.5, 0.5, 0.5, 1.0, 0.3333, 1.0, 0.3333, 0.5, 0.4578, 0.37, 0.25, 0.49, 0.04215, 0.37, 0.04215, 0.25, 0.04215, 0.13, 0.25, 0.01, 0.4578, 0.13, 0.4578, 0.25, 0.25, 0.5, 0.25, 1.0, 0.1667, 1.0, 0.1667, 0.5, 0.1667, 0.5, 0.1667, 1.0, -8.941e-08, 1.0, -8.941e-08, 0.5, 0.75, 0.49, 0.9578, 0.37, 0.9578, 0.25, 0.9578, 0.13, 0.75, 0.01, 0.5422, 0.13, 0.5422, 0.25, 0.5422, 0.37, 0.8333, 0.5, 0.8333, 1.0, 0.75, 1.0, 0.75, 0.5, 0.3333, 0.5, 0.3333, 1.0, 0.25, 1.0, 0.25, 0.5, 1.0, 0.5, 1.0, 1.0, 0.8333, 1.0, 0.8333, 0.5, 0.75, 0.5, 0.75, 1.0, 0.6667, 1.0, 0.6667, 0.5, 0.6667, 0.5, 0.6667, 1.0, 0.5, 1.0, 0.5, 0.5, 0.5, 0.5, 0.5, 1.0, 0.3333, 1.0, 0.3333, 0.5, 0.4578, 0.37, 0.25, 0.49, 0.04215, 0.37, 0.04215, 0.25, 0.04215, 0.13, 0.25, 0.01, 0.4578, 0.13, 0.4578, 0.25, 0.25, 0.5, 0.25, 1.0, 0.1667, 1.0, 0.1667, 0.5, 0.1667, 0.5, 0.1667, 1.0, -8.941e-08, 1.0, -8.941e-08, 0.5, 0.75, 0.49, 0.9578, 0.37, 0.9578, 0.25, 0.9578, 0.13, 0.75, 0.01, 0.5422, 0.13, 0.5422, 0.25, 0.5422, 0.37, 0.8333, 0.5, 0.8333, 1.0, 0.75, 1.0, 0.75, 0.5, 0.3333, 0.5, 0.3333, 1.0, 0.25, 1.0, 0.25, 0.5])
me_cube_007.materials.append(mat_material_002)
me_cube_007.use_remesh_fix_poles = True
me_cube_007.use_remesh_preserve_attributes = False
me_cube_007.update()
me_cylinder_015 = bpy.data.meshes.new('Cylinder.015')
me_cylinder_015.from_pydata([(0.04, 5.761e-09, 0.115), (0.11, 5.042e-09, 0.115), (0.04, 0.03554, 0.1094), (0.11, 0.03554, 0.1094), (0.04, 0.0676, 0.09304), (0.11, 0.0676, 0.09304), (0.04, 0.09304, 0.0676), (0.11, 0.09304, 0.0676), (0.04, 0.1094, 0.03554), (0.11, 0.1094, 0.03554), (0.04, 0.115, -8.608e-09), (0.11, 0.115, -4.054e-09), (0.04, 0.1094, -0.03554), (0.11, 0.1094, -0.03554), (0.04, 0.09304, -0.0676), (0.11, 0.09304, -0.0676), (0.04, 0.0676, -0.09304), (0.11, 0.0676, -0.09304), (0.04, 0.03554, -0.1094), (0.11, 0.03554, -0.1094), (0.04, -4.292e-09, -0.115), (0.11, -5.012e-09, -0.115), (0.04, -0.03554, -0.1094), (0.11, -0.03554, -0.1094), (0.04, -0.0676, -0.09304), (0.11, -0.0676, -0.09304), (0.04, -0.09304, -0.0676), (0.11, -0.09304, -0.0676), (0.04, -0.1094, -0.03554), (0.11, -0.1094, -0.03554), (0.04, -0.115, -2.209e-09), (0.11, -0.115, 2.344e-09), (0.04, -0.1094, 0.03554), (0.11, -0.1094, 0.03554), (0.04, -0.09304, 0.0676), (0.11, -0.09304, 0.0676), (0.04, -0.0676, 0.09304), (0.11, -0.0676, 0.09304), (0.04, -0.03554, 0.1094), (0.11, -0.03554, 0.1094), (-0.11, 5.761e-09, 0.115), (-0.04, 5.042e-09, 0.115), (-0.11, 0.03554, 0.1094), (-0.04, 0.03554, 0.1094), (-0.11, 0.0676, 0.09304), (-0.04, 0.0676, 0.09304), (-0.11, 0.09304, 0.0676), (-0.04, 0.09304, 0.0676), (-0.11, 0.1094, 0.03554), (-0.04, 0.1094, 0.03554), (-0.11, 0.115, -8.608e-09), (-0.04, 0.115, -4.054e-09), (-0.11, 0.1094, -0.03554), (-0.04, 0.1094, -0.03554), (-0.11, 0.09304, -0.0676), (-0.04, 0.09304, -0.0676), (-0.11, 0.0676, -0.09304), (-0.04, 0.0676, -0.09304), (-0.11, 0.03554, -0.1094), (-0.04, 0.03554, -0.1094), (-0.11, -4.292e-09, -0.115), (-0.04, -5.012e-09, -0.115), (-0.11, -0.03554, -0.1094), (-0.04, -0.03554, -0.1094), (-0.11, -0.0676, -0.09304), (-0.04, -0.0676, -0.09304), (-0.11, -0.09304, -0.0676), (-0.04, -0.09304, -0.0676), (-0.11, -0.1094, -0.03554), (-0.04, -0.1094, -0.03554), (-0.11, -0.115, -2.209e-09), (-0.04, -0.115, 2.344e-09), (-0.11, -0.1094, 0.03554), (-0.04, -0.1094, 0.03554), (-0.11, -0.09304, 0.0676), (-0.04, -0.09304, 0.0676), (-0.11, -0.0676, 0.09304), (-0.04, -0.0676, 0.09304), (-0.11, -0.03554, 0.1094), (-0.04, -0.03554, 0.1094), (0.11, -0.02378, -0.007725), (0.11, -0.025, 8.245e-07), (0.11, -0.02023, -0.01469), (0.11, -0.02378, 0.007726), (0.11, -0.02023, 0.0147), (0.11, -0.01469, -0.02022), (0.11, -0.007725, 0.02378), (0.11, -0.007725, -0.02378), (0.11, -0.01469, 0.02023), (0.11, 0.01469, -0.02022), (0.11, 0.01469, 0.02023), (0.11, 0.007726, -0.02378), (0.11, 0.007726, 0.02378), (0.11, 0.025, 8.267e-07), (0.11, 0.02378, 0.007726), (0.11, 0.02023, -0.01469), (0.11, 0.02378, -0.007725), (0.11, 0.02023, 0.0147), (0.11, 2.984e-07, -0.025), (0.11, 2.97e-07, 0.025), (0.04, -0.025, 8.298e-07), (0.04, -0.02378, -0.007725), (0.04, -0.02378, 0.007726), (0.04, -0.02023, 0.0147), (0.04, -0.007725, -0.02378), (0.04, -0.007725, 0.02378), (0.04, -0.01469, -0.02022), (0.04, -0.01469, 0.02023), (0.04, -0.02023, -0.01469), (0.04, 0.01469, -0.02022), (0.04, 0.007726, -0.02378), (0.04, 0.007726, 0.02378), (0.04, 0.02023, 0.0147), (0.04, 0.025, 8.32e-07), (0.04, 0.02378, -0.007725), (0.04, 0.02378, 0.007726), (0.04, 0.02023, -0.01469), (0.04, 2.984e-07, -0.025), (0.04, 0.01469, 0.02023), (0.04, 2.97e-07, 0.025), (-0.04, -0.02378, -0.007725), (-0.04, -0.025, 8.36e-07), (-0.04, -0.02023, -0.01469), (-0.04, -0.02378, 0.007726), (-0.04, -0.02023, 0.0147), (-0.04, -0.01469, 0.02023), (-0.04, -0.007725, -0.02378), (-0.04, -0.01469, -0.02022), (-0.04, -0.007725, 0.02378), (-0.04, 0.01469, -0.02022), (-0.04, 0.01469, 0.02023), (-0.04, 0.007726, -0.02378), (-0.04, 0.007726, 0.02378), (-0.04, 0.025, 8.382e-07), (-0.04, 0.02378, 0.007726), (-0.04, 0.02023, -0.01469), (-0.04, 0.02378, -0.007725), (-0.04, 0.02023, 0.0147), (-0.04, 2.984e-07, -0.025), (-0.04, 2.97e-07, 0.025), (-0.11, -0.025, 8.413e-07), (-0.11, -0.02378, -0.007725), (-0.11, -0.02378, 0.007726), (-0.11, -0.02023, 0.0147), (-0.11, -0.007725, -0.02378), (-0.11, -0.007725, 0.02378), (-0.11, -0.01469, -0.02022), (-0.11, -0.01469, 0.02023), (-0.11, -0.02023, -0.01469), (-0.11, 0.01469, 0.02023), (-0.11, 0.007726, -0.02378), (-0.11, 0.007726, 0.02378), (-0.11, 0.02023, -0.01469), (-0.11, 0.025, 8.435e-07), (-0.11, 0.02378, -0.007725), (-0.11, 0.02378, 0.007726), (-0.11, 0.02023, 0.0147), (-0.11, 2.984e-07, -0.025), (-0.11, 0.01469, -0.02022), (-0.11, 2.97e-07, 0.025), (7.451e-09, -0.218, 0.35), (7.451e-09, -0.218, -0.25), (-0.28, -0.323, 0.35), (-0.3, -0.343, 0.33), (-0.28, -0.113, 0.35), (-0.3, -0.09303, 0.33), (0.28, -0.323, 0.35), (0.3, -0.343, 0.33), (0.28, -0.113, 0.35), (0.3, -0.09303, 0.33), (-0.3, -0.218, 0.33), (-0.28, -0.218, 0.35), (0.3, -0.218, 0.33), (0.28, -0.218, 0.35), (7.451e-09, -0.09303, 0.33), (7.451e-09, -0.113, 0.35), (7.451e-09, -0.343, 0.33), (7.451e-09, -0.323, 0.35), (-0.28, -0.323, -0.25), (-0.3, -0.343, -0.23), (-0.28, -0.113, -0.25), (-0.3, -0.09303, -0.23), (0.28, -0.323, -0.25), (0.3, -0.343, -0.23), (0.28, -0.113, -0.25), (0.3, -0.09303, -0.23), (-0.3, -0.218, -0.23), (-0.28, -0.218, -0.25), (0.3, -0.218, -0.23), (0.28, -0.218, -0.25), (7.451e-09, -0.09303, -0.23), (7.451e-09, -0.113, -0.25), (7.451e-09, -0.343, -0.23), (7.451e-09, -0.323, -0.25), (0.15, -0.263, 1.025), (0.15, -0.263, -0.3748), (0.1361, -0.2608, 1.025), (0.1361, -0.2608, -0.3748), (0.1235, -0.2544, 1.025), (0.1235, -0.2544, -0.3748), (0.1136, -0.2445, 1.025), (0.1136, -0.2445, -0.3748), (0.1072, -0.2319, 1.025), (0.1072, -0.2319, -0.3748), (0.105, -0.218, 1.025), (0.105, -0.218, -0.3748), (0.1072, -0.2041, 1.025), (0.1072, -0.2041, -0.3748), (0.1136, -0.1916, 1.025), (0.1136, -0.1916, -0.3748), (0.1235, -0.1816, 1.025), (0.1235, -0.1816, -0.3748), (0.1361, -0.1752, 1.025), (0.1361, -0.1752, -0.3748), (0.15, -0.173, 1.025), (0.15, -0.173, -0.3748), (0.1639, -0.1752, 1.025), (0.1639, -0.1752, -0.3748), (0.1765, -0.1816, 1.025), (0.1765, -0.1816, -0.3748), (0.1864, -0.1916, 1.025), (0.1864, -0.1916, -0.3748), (0.1928, -0.2041, 1.025), (0.1928, -0.2041, -0.3748), (0.195, -0.218, 1.025), (0.195, -0.218, -0.3748), (0.1928, -0.2319, 1.025), (0.1928, -0.2319, -0.3748), (0.1864, -0.2445, 1.025), (0.1864, -0.2445, -0.3748), (0.1765, -0.2544, 1.025), (0.1765, -0.2544, -0.3748), (0.1639, -0.2608, 1.025), (0.1639, -0.2608, -0.3748), (0.21, -0.1599, -0.4647), (0.21, -0.1599, -0.5847), (0.21, -0.2799, -0.4647), (0.21, -0.2799, -0.5847), (0.09, -0.1599, -0.4647), (0.09, -0.1599, -0.5847), (0.09, -0.2799, -0.4647), (0.09, -0.2799, -0.5847), (0.15, -0.273, 0.42), (0.15, -0.273, 0.35), (0.133, -0.2703, 0.42), (0.133, -0.2703, 0.35), (0.1177, -0.2625, 0.42), (0.1177, -0.2625, 0.35), (0.1055, -0.2504, 0.42), (0.1055, -0.2504, 0.35), (0.09769, -0.235, 0.42), (0.09769, -0.235, 0.35), (0.095, -0.218, 0.42), (0.095, -0.218, 0.35), (0.09769, -0.201, 0.42), (0.09769, -0.201, 0.35), (0.1055, -0.1857, 0.42), (0.1055, -0.1857, 0.35), (0.1177, -0.1735, 0.42), (0.1177, -0.1735, 0.35), (0.133, -0.1657, 0.42), (0.133, -0.1657, 0.35), (0.15, -0.163, 0.42), (0.15, -0.163, 0.35), (0.167, -0.1657, 0.42), (0.167, -0.1657, 0.35), (0.1823, -0.1735, 0.42), (0.1823, -0.1735, 0.35), (0.1945, -0.1857, 0.42), (0.1945, -0.1857, 0.35), (0.2023, -0.201, 0.42), (0.2023, -0.201, 0.35), (0.205, -0.218, 0.42), (0.205, -0.218, 0.35), (0.2023, -0.235, 0.42), (0.2023, -0.235, 0.35), (0.1945, -0.2504, 0.42), (0.1945, -0.2504, 0.35), (0.1823, -0.2625, 0.42), (0.1823, -0.2625, 0.35), (0.167, -0.2703, 0.42), (0.167, -0.2703, 0.35), (0.15, -0.238, -0.3748), (0.15, -0.238, -0.4648), (0.1438, -0.2371, -0.3748), (0.1438, -0.2371, -0.4648), (0.1382, -0.2342, -0.3748), (0.1382, -0.2342, -0.4648), (0.1338, -0.2298, -0.3748), (0.1338, -0.2298, -0.4648), (0.131, -0.2242, -0.3748), (0.131, -0.2242, -0.4648), (0.13, -0.218, -0.3748), (0.13, -0.218, -0.4648), (0.131, -0.2119, -0.3748), (0.131, -0.2119, -0.4648), (0.1338, -0.2063, -0.3748), (0.1338, -0.2063, -0.4648), (0.1382, -0.2019, -0.3748), (0.1382, -0.2019, -0.4648), (0.1438, -0.199, -0.3748), (0.1438, -0.199, -0.4648), (0.15, -0.198, -0.3748), (0.15, -0.198, -0.4648), (0.1562, -0.199, -0.3748), (0.1562, -0.199, -0.4648), (0.1618, -0.2019, -0.3748), (0.1618, -0.2019, -0.4648), (0.1662, -0.2063, -0.3748), (0.1662, -0.2063, -0.4648), (0.169, -0.2119, -0.3748), (0.169, -0.2119, -0.4648), (0.17, -0.218, -0.3748), (0.17, -0.218, -0.4648), (0.169, -0.2242, -0.3748), (0.169, -0.2242, -0.4648), (0.1662, -0.2298, -0.3748), (0.1662, -0.2298, -0.4648), (0.1618, -0.2342, -0.3748), (0.1618, -0.2342, -0.4648), (0.1562, -0.2371, -0.3748), (0.1562, -0.2371, -0.4648), (0.15, -0.273, 0.9213), (0.15, -0.273, 0.8513), (0.133, -0.2703, 0.9213), (0.133, -0.2703, 0.8513), (0.1177, -0.2625, 0.9213), (0.1177, -0.2625, 0.8513), (0.1055, -0.2504, 0.9213), (0.1055, -0.2504, 0.8513), (0.09769, -0.235, 0.9213), (0.09769, -0.235, 0.8513), (0.095, -0.218, 0.9213), (0.095, -0.218, 0.8513), (0.09769, -0.201, 0.9213), (0.09769, -0.201, 0.8513), (0.1055, -0.1857, 0.9213), (0.1055, -0.1857, 0.8513), (0.1177, -0.1735, 0.9213), (0.1177, -0.1735, 0.8513), (0.133, -0.1657, 0.9213), (0.133, -0.1657, 0.8513), (0.15, -0.163, 0.9213), (0.15, -0.163, 0.8513), (0.167, -0.1657, 0.9213), (0.167, -0.1657, 0.8513), (0.1823, -0.1735, 0.9213), (0.1823, -0.1735, 0.8513), (0.1945, -0.1857, 0.9213), (0.1945, -0.1857, 0.8513), (0.2023, -0.201, 0.9213), (0.2023, -0.201, 0.8513), (0.205, -0.218, 0.9213), (0.205, -0.218, 0.8513), (0.2023, -0.235, 0.9213), (0.2023, -0.235, 0.8513), (0.1945, -0.2504, 0.9213), (0.1945, -0.2504, 0.8513), (0.1823, -0.2625, 0.9213), (0.1823, -0.2625, 0.8513), (0.167, -0.2703, 0.9213), (0.167, -0.2703, 0.8513), (-0.15, -0.263, 1.025), (-0.15, -0.263, -0.3748), (-0.1639, -0.2608, 1.025), (-0.1639, -0.2608, -0.3748), (-0.1765, -0.2544, 1.025), (-0.1765, -0.2544, -0.3748), (-0.1864, -0.2445, 1.025), (-0.1864, -0.2445, -0.3748), (-0.1928, -0.2319, 1.025), (-0.1928, -0.2319, -0.3748), (-0.195, -0.218, 1.025), (-0.195, -0.218, -0.3748), (-0.1928, -0.2041, 1.025), (-0.1928, -0.2041, -0.3748), (-0.1864, -0.1916, 1.025), (-0.1864, -0.1916, -0.3748), (-0.1765, -0.1816, 1.025), (-0.1765, -0.1816, -0.3748), (-0.1639, -0.1752, 1.025), (-0.1639, -0.1752, -0.3748), (-0.15, -0.173, 1.025), (-0.15, -0.173, -0.3748), (-0.1361, -0.1752, 1.025), (-0.1361, -0.1752, -0.3748), (-0.1235, -0.1816, 1.025), (-0.1235, -0.1816, -0.3748), (-0.1136, -0.1916, 1.025), (-0.1136, -0.1916, -0.3748), (-0.1072, -0.2041, 1.025), (-0.1072, -0.2041, -0.3748), (-0.105, -0.218, 1.025), (-0.105, -0.218, -0.3748), (-0.1072, -0.2319, 1.025), (-0.1072, -0.2319, -0.3748), (-0.1136, -0.2445, 1.025), (-0.1136, -0.2445, -0.3748), (-0.1235, -0.2544, 1.025), (-0.1235, -0.2544, -0.3748), (-0.1361, -0.2608, 1.025), (-0.1361, -0.2608, -0.3748), (-0.09, -0.1599, -0.4647), (-0.09, -0.1599, -0.5847), (-0.09, -0.2799, -0.4647), (-0.09, -0.2799, -0.5847), (-0.21, -0.1599, -0.4647), (-0.21, -0.1599, -0.5847), (-0.21, -0.2799, -0.4647), (-0.21, -0.2799, -0.5847), (-0.15, -0.273, 0.42), (-0.15, -0.273, 0.35), (-0.167, -0.2703, 0.42), (-0.167, -0.2703, 0.35), (-0.1823, -0.2625, 0.42), (-0.1823, -0.2625, 0.35), (-0.1945, -0.2504, 0.42), (-0.1945, -0.2504, 0.35), (-0.2023, -0.235, 0.42), (-0.2023, -0.235, 0.35), (-0.205, -0.218, 0.42), (-0.205, -0.218, 0.35), (-0.2023, -0.201, 0.42), (-0.2023, -0.201, 0.35), (-0.1945, -0.1857, 0.42), (-0.1945, -0.1857, 0.35), (-0.1823, -0.1735, 0.42), (-0.1823, -0.1735, 0.35), (-0.167, -0.1657, 0.42), (-0.167, -0.1657, 0.35), (-0.15, -0.163, 0.42), (-0.15, -0.163, 0.35), (-0.133, -0.1657, 0.42), (-0.133, -0.1657, 0.35), (-0.1177, -0.1735, 0.42), (-0.1177, -0.1735, 0.35), (-0.1055, -0.1857, 0.42), (-0.1055, -0.1857, 0.35), (-0.09769, -0.201, 0.42), (-0.09769, -0.201, 0.35), (-0.095, -0.218, 0.42), (-0.095, -0.218, 0.35), (-0.09769, -0.235, 0.42), (-0.09769, -0.235, 0.35), (-0.1055, -0.2504, 0.42), (-0.1055, -0.2504, 0.35), (-0.1177, -0.2625, 0.42), (-0.1177, -0.2625, 0.35), (-0.133, -0.2703, 0.42), (-0.133, -0.2703, 0.35), (-0.15, -0.238, -0.3748), (-0.15, -0.238, -0.4648), (-0.1562, -0.2371, -0.3748), (-0.1562, -0.2371, -0.4648), (-0.1618, -0.2342, -0.3748), (-0.1618, -0.2342, -0.4648), (-0.1662, -0.2298, -0.3748), (-0.1662, -0.2298, -0.4648), (-0.169, -0.2242, -0.3748), (-0.169, -0.2242, -0.4648), (-0.17, -0.218, -0.3748), (-0.17, -0.218, -0.4648), (-0.169, -0.2119, -0.3748), (-0.169, -0.2119, -0.4648), (-0.1662, -0.2063, -0.3748), (-0.1662, -0.2063, -0.4648), (-0.1618, -0.2019, -0.3748), (-0.1618, -0.2019, -0.4648), (-0.1562, -0.199, -0.3748), (-0.1562, -0.199, -0.4648), (-0.15, -0.198, -0.3748), (-0.15, -0.198, -0.4648), (-0.1438, -0.199, -0.3748), (-0.1438, -0.199, -0.4648), (-0.1382, -0.2019, -0.3748), (-0.1382, -0.2019, -0.4648), (-0.1338, -0.2063, -0.3748), (-0.1338, -0.2063, -0.4648), (-0.131, -0.2119, -0.3748), (-0.131, -0.2119, -0.4648), (-0.13, -0.218, -0.3748), (-0.13, -0.218, -0.4648), (-0.131, -0.2242, -0.3748), (-0.131, -0.2242, -0.4648), (-0.1338, -0.2298, -0.3748), (-0.1338, -0.2298, -0.4648), (-0.1382, -0.2342, -0.3748), (-0.1382, -0.2342, -0.4648), (-0.1438, -0.2371, -0.3748), (-0.1438, -0.2371, -0.4648), (-0.15, -0.273, 0.9213), (-0.15, -0.273, 0.8513), (-0.167, -0.2703, 0.9213), (-0.167, -0.2703, 0.8513), (-0.1823, -0.2625, 0.9213), (-0.1823, -0.2625, 0.8513), (-0.1945, -0.2504, 0.9213), (-0.1945, -0.2504, 0.8513), (-0.2023, -0.235, 0.9213), (-0.2023, -0.235, 0.8513), (-0.205, -0.218, 0.9213), (-0.205, -0.218, 0.8513), (-0.2023, -0.201, 0.9213), (-0.2023, -0.201, 0.8513), (-0.1945, -0.1857, 0.9213), (-0.1945, -0.1857, 0.8513), (-0.1823, -0.1735, 0.9213), (-0.1823, -0.1735, 0.8513), (-0.167, -0.1657, 0.9213), (-0.167, -0.1657, 0.8513), (-0.15, -0.163, 0.9213), (-0.15, -0.163, 0.8513), (-0.133, -0.1657, 0.9213), (-0.133, -0.1657, 0.8513), (-0.1177, -0.1735, 0.9213), (-0.1177, -0.1735, 0.8513), (-0.1055, -0.1857, 0.9213), (-0.1055, -0.1857, 0.8513), (-0.09769, -0.201, 0.9213), (-0.09769, -0.201, 0.8513), (-0.095, -0.218, 0.9213), (-0.095, -0.218, 0.8513), (-0.09769, -0.235, 0.9213), (-0.09769, -0.235, 0.8513), (-0.1055, -0.2504, 0.9213), (-0.1055, -0.2504, 0.8513), (-0.1177, -0.2625, 0.9213), (-0.1177, -0.2625, 0.8513), (-0.133, -0.2703, 0.9213), (-0.133, -0.2703, 0.8513)], [(66, 74), (67, 75), (26, 34), (27, 35)], [(0, 1, 3, 2), (2, 3, 5, 4), (4, 5, 7, 6), (6, 7, 9, 8), (8, 9, 11, 10), (10, 11, 13, 12), (12, 13, 15, 14), (14, 15, 17, 16), (16, 17, 19, 18), (18, 19, 21, 20), (20, 21, 23, 22), (22, 23, 25, 24), (24, 25, 27, 26), (26, 27, 29, 28), (28, 29, 31, 30), (30, 31, 33, 32), (32, 33, 35, 34), (34, 35, 37, 36), (37, 35, 33, 31, 29, 27, 25, 23, 21, 19, 17, 15, 13, 96, 95, 89, 91, 98, 87, 85, 82, 80, 81, 83, 84, 88, 86, 99, 92, 90, 5, 3, 1, 39), (13, 11, 9, 7, 5, 90, 97, 94, 93, 96), (36, 37, 39, 38), (38, 39, 1, 0), (38, 0, 2, 4, 6, 8, 10, 12, 14, 116, 114, 113, 115, 112, 118, 111, 119, 105), (14, 16, 18, 20, 22, 24, 26, 28, 30, 32, 34, 36, 38, 105, 107, 103, 102, 100, 101, 108, 106, 104, 117, 110, 109, 116), (40, 41, 43, 42), (42, 43, 45, 44), (44, 45, 47, 46), (46, 47, 49, 48), (48, 49, 51, 50), (50, 51, 53, 52), (52, 53, 55, 54), (54, 55, 57, 56), (56, 57, 59, 58), (58, 59, 61, 60), (60, 61, 63, 62), (62, 63, 65, 64), (64, 65, 67, 66), (66, 67, 69, 68), (68, 69, 71, 70), (70, 71, 73, 72), (72, 73, 75, 74), (74, 75, 77, 76), (77, 75, 73, 71, 69, 67, 65, 63, 61, 59, 57, 55, 53, 136, 135, 129, 131, 138, 126, 127, 122, 120, 121, 123, 124, 125, 128, 139, 132, 130, 45, 43, 41, 79), (53, 51, 49, 47, 45, 130, 137, 134, 133, 136), (76, 77, 79, 78), (78, 79, 41, 40), (78, 40, 42, 44, 46, 48, 50, 52, 54, 152, 154, 153, 155, 156, 149, 151, 159, 145), (152, 54, 56, 58, 60, 62, 64, 66, 68, 70, 72, 74, 76, 78, 145, 147, 143, 142, 140, 141, 148, 146, 144, 157, 150, 158), (93, 94, 115, 113), (134, 155, 153, 133), (94, 97, 112, 115), (137, 156, 155, 134), (90, 118, 112, 97), (156, 137, 130, 149), (92, 111, 118, 90), (149, 130, 132, 151), (99, 119, 111, 92), (151, 132, 139, 159), (86, 105, 119, 99), (139, 128, 145, 159), (88, 107, 105, 86), (128, 125, 147, 145), (84, 103, 107, 88), (125, 124, 143, 147), (83, 102, 103, 84), (124, 123, 142, 143), (81, 100, 102, 83), (123, 121, 140, 142), (80, 101, 100, 81), (121, 120, 141, 140), (82, 108, 101, 80), (120, 122, 148, 141), (82, 85, 106, 108), (148, 122, 127, 146), (85, 87, 104, 106), (146, 127, 126, 144), (87, 98, 117, 104), (144, 126, 138, 157), (98, 91, 110, 117), (131, 150, 157, 138), (91, 89, 109, 110), (129, 158, 150, 131), (89, 95, 116, 109), (135, 152, 158, 129), (95, 96, 114, 116), (136, 154, 152, 135), (96, 93, 113, 114), (133, 153, 154, 136), (161, 189, 182, 193), (191, 184, 189, 161), (160, 171, 162, 177), (188, 172, 167, 183), (175, 164, 171, 160), (181, 165, 174, 190), (190, 174, 169, 185), (180, 191, 161, 187), (186, 170, 165, 181), (185, 169, 172, 188), (183, 167, 176, 192), (192, 176, 163, 179), (168, 175, 160, 173), (173, 160, 177, 166), (171, 164, 165, 170), (175, 168, 169, 174), (173, 166, 167, 172), (177, 162, 163, 176), (162, 171, 170, 163), (168, 173, 172, 169), (164, 175, 174, 165), (166, 177, 176, 167), (187, 161, 193, 178), (187, 178, 179, 186), (191, 180, 181, 190), (189, 184, 185, 188), (193, 182, 183, 192), (180, 187, 186, 181), (182, 189, 188, 183), (184, 191, 190, 185), (178, 193, 192, 179), (179, 163, 170, 186), (194, 195, 197, 196), (196, 197, 199, 198), (198, 199, 201, 200), (200, 201, 203, 202), (202, 203, 205, 204), (204, 205, 207, 206), (206, 207, 209, 208), (208, 209, 211, 210), (210, 211, 213, 212), (212, 213, 215, 214), (214, 215, 217, 216), (216, 217, 219, 218), (218, 219, 221, 220), (220, 221, 223, 222), (222, 223, 225, 224), (224, 225, 227, 226), (226, 227, 229, 228), (228, 229, 231, 230), (197, 195, 233, 231, 229, 227, 225, 223, 221, 219, 217, 215, 213, 211, 209, 207, 205, 203, 201, 199), (230, 231, 233, 232), (232, 233, 195, 194), (194, 196, 198, 200, 202, 204, 206, 208, 210, 212, 214, 216, 218, 220, 222, 224, 226, 228, 230, 232), (234, 235, 237, 236), (236, 237, 241, 240), (240, 241, 239, 238), (238, 239, 235, 234), (236, 240, 238, 234), (241, 237, 235, 239), (242, 243, 245, 244), (244, 245, 247, 246), (246, 247, 249, 248), (248, 249, 251, 250), (250, 251, 253, 252), (252, 253, 255, 254), (254, 255, 257, 256), (256, 257, 259, 258), (258, 259, 261, 260), (260, 261, 263, 262), (262, 263, 265, 264), (264, 265, 267, 266), (266, 267, 269, 268), (268, 269, 271, 270), (270, 271, 273, 272), (272, 273, 275, 274), (274, 275, 277, 276), (276, 277, 279, 278), (245, 243, 281, 279, 277, 275, 273, 271, 269, 267, 265, 263, 261, 259, 257, 255, 253, 251, 249, 247), (278, 279, 281, 280), (280, 281, 243, 242), (242, 244, 246, 248, 250, 252, 254, 256, 258, 260, 262, 264, 266, 268, 270, 272, 274, 276, 278, 280), (282, 283, 285, 284), (284, 285, 287, 286), (286, 287, 289, 288), (288, 289, 291, 290), (290, 291, 293, 292), (292, 293, 295, 294), (294, 295, 297, 296), (296, 297, 299, 298), (298, 299, 301, 300), (300, 301, 303, 302), (302, 303, 305, 304), (304, 305, 307, 306), (306, 307, 309, 308), (308, 309, 311, 310), (310, 311, 313, 312), (312, 313, 315, 314), (314, 315, 317, 316), (316, 317, 319, 318), (285, 283, 321, 319, 317, 315, 313, 311, 309, 307, 305, 303, 301, 299, 297, 295, 293, 291, 289, 287), (318, 319, 321, 320), (320, 321, 283, 282), (282, 284, 286, 288, 290, 292, 294, 296, 298, 300, 302, 304, 306, 308, 310, 312, 314, 316, 318, 320), (322, 323, 325, 324), (324, 325, 327, 326), (326, 327, 329, 328), (328, 329, 331, 330), (330, 331, 333, 332), (332, 333, 335, 334), (334, 335, 337, 336), (336, 337, 339, 338), (338, 339, 341, 340), (340, 341, 343, 342), (342, 343, 345, 344), (344, 345, 347, 346), (346, 347, 349, 348), (348, 349, 351, 350), (350, 351, 353, 352), (352, 353, 355, 354), (354, 355, 357, 356), (356, 357, 359, 358), (325, 323, 361, 359, 357, 355, 353, 351, 349, 347, 345, 343, 341, 339, 337, 335, 333, 331, 329, 327), (358, 359, 361, 360), (360, 361, 323, 322), (322, 324, 326, 328, 330, 332, 334, 336, 338, 340, 342, 344, 346, 348, 350, 352, 354, 356, 358, 360), (362, 363, 365, 364), (364, 365, 367, 366), (366, 367, 369, 368), (368, 369, 371, 370), (370, 371, 373, 372), (372, 373, 375, 374), (374, 375, 377, 376), (376, 377, 379, 378), (378, 379, 381, 380), (380, 381, 383, 382), (382, 383, 385, 384), (384, 385, 387, 386), (386, 387, 389, 388), (388, 389, 391, 390), (390, 391, 393, 392), (392, 393, 395, 394), (394, 395, 397, 396), (396, 397, 399, 398), (365, 363, 401, 399, 397, 395, 393, 391, 389, 387, 385, 383, 381, 379, 377, 375, 373, 371, 369, 367), (398, 399, 401, 400), (400, 401, 363, 362), (362, 364, 366, 368, 370, 372, 374, 376, 378, 380, 382, 384, 386, 388, 390, 392, 394, 396, 398, 400), (402, 403, 405, 404), (404, 405, 409, 408), (408, 409, 407, 406), (406, 407, 403, 402), (404, 408, 406, 402), (409, 405, 403, 407), (410, 411, 413, 412), (412, 413, 415, 414), (414, 415, 417, 416), (416, 417, 419, 418), (418, 419, 421, 420), (420, 421, 423, 422), (422, 423, 425, 424), (424, 425, 427, 426), (426, 427, 429, 428), (428, 429, 431, 430), (430, 431, 433, 432), (432, 433, 435, 434), (434, 435, 437, 436), (436, 437, 439, 438), (438, 439, 441, 440), (440, 441, 443, 442), (442, 443, 445, 444), (444, 445, 447, 446), (413, 411, 449, 447, 445, 443, 441, 439, 437, 435, 433, 431, 429, 427, 425, 423, 421, 419, 417, 415), (446, 447, 449, 448), (448, 449, 411, 410), (410, 412, 414, 416, 418, 420, 422, 424, 426, 428, 430, 432, 434, 436, 438, 440, 442, 444, 446, 448), (450, 451, 453, 452), (452, 453, 455, 454), (454, 455, 457, 456), (456, 457, 459, 458), (458, 459, 461, 460), (460, 461, 463, 462), (462, 463, 465, 464), (464, 465, 467, 466), (466, 467, 469, 468), (468, 469, 471, 470), (470, 471, 473, 472), (472, 473, 475, 474), (474, 475, 477, 476), (476, 477, 479, 478), (478, 479, 481, 480), (480, 481, 483, 482), (482, 483, 485, 484), (484, 485, 487, 486), (453, 451, 489, 487, 485, 483, 481, 479, 477, 475, 473, 471, 469, 467, 465, 463, 461, 459, 457, 455), (486, 487, 489, 488), (488, 489, 451, 450), (450, 452, 454, 456, 458, 460, 462, 464, 466, 468, 470, 472, 474, 476, 478, 480, 482, 484, 486, 488), (490, 491, 493, 492), (492, 493, 495, 494), (494, 495, 497, 496), (496, 497, 499, 498), (498, 499, 501, 500), (500, 501, 503, 502), (502, 503, 505, 504), (504, 505, 507, 506), (506, 507, 509, 508), (508, 509, 511, 510), (510, 511, 513, 512), (512, 513, 515, 514), (514, 515, 517, 516), (516, 517, 519, 518), (518, 519, 521, 520), (520, 521, 523, 522), (522, 523, 525, 524), (524, 525, 527, 526), (493, 491, 529, 527, 525, 523, 521, 519, 517, 515, 513, 511, 509, 507, 505, 503, 501, 499, 497, 495), (526, 527, 529, 528), (528, 529, 491, 490), (490, 492, 494, 496, 498, 500, 502, 504, 506, 508, 510, 512, 514, 516, 518, 520, 522, 524, 526, 528)])
_uv = me_cylinder_015.uv_layers.new(name='UVMap')
_uv.uv.foreach_set('vector', [1.0, 0.5, 1.0, 1.0, 0.95, 1.0, 0.95, 0.5, 0.95, 0.5, 0.95, 1.0, 0.9, 1.0, 0.9, 0.5, 0.9, 0.5, 0.9, 1.0, 0.85, 1.0, 0.85, 0.5, 0.85, 0.5, 0.85, 1.0, 0.8, 1.0, 0.8, 0.5, 0.8, 0.5, 0.8, 1.0, 0.75, 1.0, 0.75, 0.5, 0.75, 0.5, 0.75, 1.0, 0.7, 1.0, 0.7, 0.5, 0.7, 0.5, 0.7, 1.0, 0.65, 1.0, 0.65, 0.5, 0.65, 0.5, 0.65, 1.0, 0.6, 1.0, 0.6, 0.5, 0.6, 0.5, 0.6, 1.0, 0.55, 1.0, 0.55, 0.5, 0.55, 0.5, 0.55, 1.0, 0.5, 1.0, 0.5, 0.5, 0.5, 0.5, 0.5, 1.0, 0.45, 1.0, 0.45, 0.5, 0.45, 0.5, 0.45, 1.0, 0.4, 1.0, 0.4, 0.5, 0.4, 0.5, 0.4, 1.0, 0.35, 1.0, 0.35, 0.5, 0.35, 0.5, 0.35, 1.0, 0.3, 1.0, 0.3, 0.5, 0.3, 0.5, 0.3, 1.0, 0.25, 1.0, 0.25, 0.5, 0.25, 0.5, 0.25, 1.0, 0.2, 1.0, 0.2, 0.5, 0.2, 0.5, 0.2, 1.0, 0.15, 1.0, 0.15, 0.5, 0.15, 0.5, 0.15, 1.0, 0.1, 1.0, 0.1, 0.5, 0.1089, 0.4442, 0.05584, 0.3911, 0.02175, 0.3242, 0.01, 0.25, 0.02175, 0.1758, 0.05584, 0.1089, 0.1089, 0.05584, 0.1758, 0.02175, 0.25, 0.01, 0.3242, 0.02175, 0.3911, 0.05584, 0.4442, 0.1089, 0.4783, 0.1758, 0.2996, 0.2339, 0.2922, 0.2193, 0.2807, 0.2078, 0.2661, 0.2004, 0.25, 0.1978, 0.2339, 0.2004, 0.2193, 0.2078, 0.2078, 0.2193, 0.2004, 0.2339, 0.1978, 0.25, 0.2004, 0.2661, 0.2078, 0.2807, 0.2193, 0.2922, 0.2339, 0.2996, 0.25, 0.3022, 0.2661, 0.2996, 0.2807, 0.2922, 0.3911, 0.4442, 0.3242, 0.4783, 0.25, 0.49, 0.1758, 0.4783, 0.4783, 0.1758, 0.49, 0.25, 0.4783, 0.3242, 0.4442, 0.3911, 0.3911, 0.4442, 0.2807, 0.2922, 0.2922, 0.2807, 0.2996, 0.2661, 0.3022, 0.25, 0.2996, 0.2339, 0.1, 0.5, 0.1, 1.0, 0.05, 1.0, 0.05, 0.5, 0.05, 0.5, 0.05, 1.0, -1.565e-07, 1.0, -1.565e-07, 0.5, 0.6758, 0.4783, 0.75, 0.49, 0.8242, 0.4783, 0.8911, 0.4442, 0.9442, 0.3911, 0.9783, 0.3242, 0.99, 0.25, 0.9783, 0.1758, 0.9442, 0.1089, 0.7922, 0.2193, 0.7996, 0.2339, 0.8022, 0.25, 0.7996, 0.2661, 0.7922, 0.2807, 0.7807, 0.2922, 0.7661, 0.2996, 0.75, 0.3022, 0.7339, 0.2996, 0.9442, 0.1089, 0.8911, 0.05584, 0.8242, 0.02175, 0.75, 0.01, 0.6758, 0.02175, 0.6089, 0.05584, 0.5558, 0.1089, 0.5217, 0.1758, 0.51, 0.25, 0.5217, 0.3242, 0.5558, 0.3911, 0.6089, 0.4442, 0.6758, 0.4783, 0.7339, 0.2996, 0.7193, 0.2922, 0.7078, 0.2807, 0.7004, 0.2661, 0.6978, 0.25, 0.7004, 0.2339, 0.7078, 0.2193, 0.7193, 0.2078, 0.7339, 0.2004, 0.75, 0.1978, 0.7661, 0.2004, 0.7807, 0.2078, 0.7922, 0.2193, 1.0, 0.5, 1.0, 1.0, 0.95, 1.0, 0.95, 0.5, 0.95, 0.5, 0.95, 1.0, 0.9, 1.0, 0.9, 0.5, 0.9, 0.5, 0.9, 1.0, 0.85, 1.0, 0.85, 0.5, 0.85, 0.5, 0.85, 1.0, 0.8, 1.0, 0.8, 0.5, 0.8, 0.5, 0.8, 1.0, 0.75, 1.0, 0.75, 0.5, 0.75, 0.5, 0.75, 1.0, 0.7, 1.0, 0.7, 0.5, 0.7, 0.5, 0.7, 1.0, 0.65, 1.0, 0.65, 0.5, 0.65, 0.5, 0.65, 1.0, 0.6, 1.0, 0.6, 0.5, 0.6, 0.5, 0.6, 1.0, 0.55, 1.0, 0.55, 0.5, 0.55, 0.5, 0.55, 1.0, 0.5, 1.0, 0.5, 0.5, 0.5, 0.5, 0.5, 1.0, 0.45, 1.0, 0.45, 0.5, 0.45, 0.5, 0.45, 1.0, 0.4, 1.0, 0.4, 0.5, 0.4, 0.5, 0.4, 1.0, 0.35, 1.0, 0.35, 0.5, 0.35, 0.5, 0.35, 1.0, 0.3, 1.0, 0.3, 0.5, 0.3, 0.5, 0.3, 1.0, 0.25, 1.0, 0.25, 0.5, 0.25, 0.5, 0.25, 1.0, 0.2, 1.0, 0.2, 0.5, 0.2, 0.5, 0.2, 1.0, 0.15, 1.0, 0.15, 0.5, 0.15, 0.5, 0.15, 1.0, 0.1, 1.0, 0.1, 0.5, 0.1089, 0.4442, 0.05584, 0.3911, 0.02175, 0.3242, 0.01, 0.25, 0.02175, 0.1758, 0.05584, 0.1089, 0.1089, 0.05584, 0.1758, 0.02175, 0.25, 0.01, 0.3242, 0.02175, 0.3911, 0.05584, 0.4442, 0.1089, 0.4783, 0.1758, 0.2996, 0.2339, 0.2922, 0.2193, 0.2807, 0.2078, 0.2661, 0.2004, 0.25, 0.1978, 0.2339, 0.2004, 0.2193, 0.2078, 0.2078, 0.2193, 0.2004, 0.2339, 0.1978, 0.25, 0.2004, 0.2661, 0.2078, 0.2807, 0.2193, 0.2922, 0.2339, 0.2996, 0.25, 0.3022, 0.2661, 0.2996, 0.2807, 0.2922, 0.3911, 0.4442, 0.3242, 0.4783, 0.25, 0.49, 0.1758, 0.4783, 0.4783, 0.1758, 0.49, 0.25, 0.4783, 0.3242, 0.4442, 0.3911, 0.3911, 0.4442, 0.2807, 0.2922, 0.2922, 0.2807, 0.2996, 0.2661, 0.3022, 0.25, 0.2996, 0.2339, 0.1, 0.5, 0.1, 1.0, 0.05, 1.0, 0.05, 0.5, 0.05, 0.5, 0.05, 1.0, -1.565e-07, 1.0, -1.565e-07, 0.5, 0.6758, 0.4783, 0.75, 0.49, 0.8242, 0.4783, 0.8911, 0.4442, 0.9442, 0.3911, 0.9783, 0.3242, 0.99, 0.25, 0.9783, 0.1758, 0.9442, 0.1089, 0.7922, 0.2193, 0.7996, 0.2339, 0.8022, 0.25, 0.7996, 0.2661, 0.7922, 0.2807, 0.7807, 0.2922, 0.7661, 0.2996, 0.75, 0.3022, 0.7339, 0.2996, 0.7922, 0.2193, 0.9442, 0.1089, 0.8911, 0.05584, 0.8242, 0.02175, 0.75, 0.01, 0.6758, 0.02175, 0.6089, 0.05584, 0.5558, 0.1089, 0.5217, 0.1758, 0.51, 0.25, 0.5217, 0.3242, 0.5558, 0.3911, 0.6089, 0.4442, 0.6758, 0.4783, 0.7339, 0.2996, 0.7193, 0.2922, 0.7078, 0.2807, 0.7004, 0.2661, 0.6978, 0.25, 0.7004, 0.2339, 0.7078, 0.2193, 0.7193, 0.2078, 0.7339, 0.2004, 0.75, 0.1978, 0.7661, 0.2004, 0.7807, 0.2078, 1.0, 0.6126, 0.95, 0.6126, 0.95, 0.7001, 1.0, 0.7001, 0.95, 0.8001, 0.95, 0.8876, 1.0, 0.8876, 1.0, 0.8001, 0.95, 0.6126, 0.9, 0.6126, 0.9, 0.7001, 0.95, 0.7001, 0.9, 0.8001, 0.9, 0.8876, 0.95, 0.8876, 0.95, 0.8001, 0.85, 0.6126, 0.85, 0.7001, 0.9, 0.7001, 0.9, 0.6126, 0.9, 0.8876, 0.9, 0.8001, 0.85, 0.8001, 0.85, 0.8876, 0.8, 0.6126, 0.8, 0.7001, 0.85, 0.7001, 0.85, 0.6126, 0.85, 0.8876, 0.85, 0.8001, 0.8, 0.8001, 0.8, 0.8876, 0.75, 0.6126, 0.75, 0.7001, 0.8, 0.7001, 0.8, 0.6126, 0.8, 0.8876, 0.8, 0.8001, 0.75, 0.8001, 0.75, 0.8876, 0.7, 0.6126, 0.7, 0.7001, 0.75, 0.7001, 0.75, 0.6126, 0.75, 0.8001, 0.7, 0.8001, 0.7, 0.8876, 0.75, 0.8876, 0.65, 0.6126, 0.65, 0.7001, 0.7, 0.7001, 0.7, 0.6126, 0.7, 0.8001, 0.65, 0.8001, 0.65, 0.8876, 0.7, 0.8876, 0.6, 0.6126, 0.6, 0.7001, 0.65, 0.7001, 0.65, 0.6126, 0.65, 0.8001, 0.6, 0.8001, 0.6, 0.8876, 0.65, 0.8876, 0.55, 0.6126, 0.55, 0.7001, 0.6, 0.7001, 0.6, 0.6126, 0.6, 0.8001, 0.55, 0.8001, 0.55, 0.8876, 0.6, 0.8876, 0.5, 0.6126, 0.5, 0.7001, 0.55, 0.7001, 0.55, 0.6126, 0.55, 0.8001, 0.5, 0.8001, 0.5, 0.8876, 0.55, 0.8876, 0.45, 0.6126, 0.45, 0.7001, 0.5, 0.7001, 0.5, 0.6126, 0.5, 0.8001, 0.45, 0.8001, 0.45, 0.8876, 0.5, 0.8876, 0.4, 0.6126, 0.4, 0.7001, 0.45, 0.7001, 0.45, 0.6126, 0.45, 0.8001, 0.4, 0.8001, 0.4, 0.8876, 0.45, 0.8876, 0.4, 0.6126, 0.35, 0.6126, 0.35, 0.7001, 0.4, 0.7001, 0.4, 0.8876, 0.4, 0.8001, 0.35, 0.8001, 0.35, 0.8876, 0.35, 0.6126, 0.3, 0.6126, 0.3, 0.7001, 0.35, 0.7001, 0.35, 0.8876, 0.35, 0.8001, 0.3, 0.8001, 0.3, 0.8876, 0.3, 0.6126, 0.25, 0.6126, 0.25, 0.7001, 0.3, 0.7001, 0.3, 0.8876, 0.3, 0.8001, 0.25, 0.8001, 0.25, 0.8876, 0.25, 0.6126, 0.2, 0.6126, 0.2, 0.7001, 0.25, 0.7001, 0.2, 0.8001, 0.2, 0.8876, 0.25, 0.8876, 0.25, 0.8001, 0.2, 0.6126, 0.15, 0.6126, 0.15, 0.7001, 0.2, 0.7001, 0.15, 0.8001, 0.15, 0.8876, 0.2, 0.8876, 0.2, 0.8001, 0.15, 0.6126, 0.1, 0.6126, 0.1, 0.7001, 0.15, 0.7001, 0.1, 0.8001, 0.1, 0.8876, 0.15, 0.8876, 0.15, 0.8001, 0.1, 0.6126, 0.05, 0.6126, 0.05, 0.7001, 0.1, 0.7001, 0.05, 0.8001, 0.05, 0.8876, 0.1, 0.8876, 0.1, 0.8001, 0.05, 0.6126, -1.565e-07, 0.6126, -1.565e-07, 0.7001, 0.05, 0.7001, -1.565e-07, 0.8001, -1.565e-07, 0.8876, 0.05, 0.8876, 0.05, 0.8001, 0.25, 0.625, 0.3667, 0.625, 0.3667, 0.73, 0.25, 0.73, 0.25, 0.52, 0.3667, 0.52, 0.3667, 0.625, 0.25, 0.625, 0.75, 0.625, 0.8667, 0.625, 0.8667, 0.73, 0.75, 0.73, 0.3833, 0.625, 0.6167, 0.625, 0.6167, 0.75, 0.3833, 0.75, 0.75, 0.52, 0.8667, 0.52, 0.8667, 0.625, 0.75, 0.625, 0.3833, 0.25, 0.6167, 0.25, 0.6167, 0.375, 0.3833, 0.375, 0.3833, 0.375, 0.6167, 0.375, 0.6167, 0.5, 0.3833, 0.5, 0.1333, 0.52, 0.25, 0.52, 0.25, 0.625, 0.1333, 0.625, 0.3833, 0.125, 0.6167, 0.125, 0.6167, 0.25, 0.3833, 0.25, 0.3833, 0.5, 0.6167, 0.5, 0.6167, 0.625, 0.3833, 0.625, 0.3833, 0.75, 0.6167, 0.75, 0.6167, 0.875, 0.3833, 0.875, 0.3833, 0.875, 0.6167, 0.875, 0.6167, 1.0, 0.3833, 1.0, 0.6333, 0.52, 0.75, 0.52, 0.75, 0.625, 0.6333, 0.625, 0.6333, 0.625, 0.75, 0.625, 0.75, 0.73, 0.6333, 0.73, 0.625, 0.125, 0.625, 0.23, 0.6167, 0.25, 0.6167, 0.125, 0.625, 0.375, 0.625, 0.4917, 0.6167, 0.5, 0.6167, 0.375, 0.6333, 0.625, 0.6333, 0.73, 0.6167, 0.75, 0.6167, 0.625, 0.625, 0.875, 0.625, 0.9917, 0.6167, 1.0, 0.6167, 0.875, 0.625, 0.02, 0.625, 0.125, 0.6167, 0.125, 0.6167, 0.0, 0.6333, 0.52, 0.6333, 0.625, 0.6167, 0.625, 0.6167, 0.5, 0.625, 0.2583, 0.625, 0.375, 0.6167, 0.375, 0.6167, 0.25, 0.625, 0.7583, 0.625, 0.875, 0.6167, 0.875, 0.6167, 0.75, 0.1333, 0.625, 0.25, 0.625, 0.25, 0.73, 0.1333, 0.73, 0.1333, 0.625, 0.1333, 0.73, 0.125, 0.75, 0.125, 0.625, 0.25, 0.52, 0.1333, 0.52, 0.125, 0.5, 0.25, 0.5, 0.3667, 0.625, 0.3667, 0.52, 0.3833, 0.5, 0.3833, 0.625, 0.25, 0.73, 0.3667, 0.73, 0.375, 0.75, 0.25, 0.75, 0.1333, 0.52, 0.1333, 0.625, 0.125, 0.625, 0.125, 0.5, 0.3667, 0.73, 0.3667, 0.625, 0.3833, 0.625, 0.3833, 0.75, 0.3667, 0.52, 0.25, 0.52, 0.25, 0.5, 0.375, 0.5, 0.1333, 0.73, 0.25, 0.73, 0.25, 0.75, 0.125, 0.75, 0.3833, 0.0, 0.6167, 0.0, 0.6167, 0.125, 0.3833, 0.125, 1.0, 0.5, 1.0, 1.0, 0.95, 1.0, 0.95, 0.5, 0.95, 0.5, 0.95, 1.0, 0.9, 1.0, 0.9, 0.5, 0.9, 0.5, 0.9, 1.0, 0.85, 1.0, 0.85, 0.5, 0.85, 0.5, 0.85, 1.0, 0.8, 1.0, 0.8, 0.5, 0.8, 0.5, 0.8, 1.0, 0.75, 1.0, 0.75, 0.5, 0.75, 0.5, 0.75, 1.0, 0.7, 1.0, 0.7, 0.5, 0.7, 0.5, 0.7, 1.0, 0.65, 1.0, 0.65, 0.5, 0.65, 0.5, 0.65, 1.0, 0.6, 1.0, 0.6, 0.5, 0.6, 0.5, 0.6, 1.0, 0.55, 1.0, 0.55, 0.5, 0.55, 0.5, 0.55, 1.0, 0.5, 1.0, 0.5, 0.5, 0.5, 0.5, 0.5, 1.0, 0.45, 1.0, 0.45, 0.5, 0.45, 0.5, 0.45, 1.0, 0.4, 1.0, 0.4, 0.5, 0.4, 0.5, 0.4, 1.0, 0.35, 1.0, 0.35, 0.5, 0.35, 0.5, 0.35, 1.0, 0.3, 1.0, 0.3, 0.5, 0.3, 0.5, 0.3, 1.0, 0.25, 1.0, 0.25, 0.5, 0.25, 0.5, 0.25, 1.0, 0.2, 1.0, 0.2, 0.5, 0.2, 0.5, 0.2, 1.0, 0.15, 1.0, 0.15, 0.5, 0.15, 0.5, 0.15, 1.0, 0.1, 1.0, 0.1, 0.5, 0.3242, 0.4783, 0.25, 0.49, 0.1758, 0.4783, 0.1089, 0.4442, 0.05584, 0.3911, 0.02175, 0.3242, 0.01, 0.25, 0.02175, 0.1758, 0.05584, 0.1089, 0.1089, 0.05584, 0.1758, 0.02175, 0.25, 0.01, 0.3242, 0.02175, 0.3911, 0.05584, 0.4442, 0.1089, 0.4783, 0.1758, 0.49, 0.25, 0.4783, 0.3242, 0.4442, 0.3911, 0.3911, 0.4442, 0.1, 0.5, 0.1, 1.0, 0.05, 1.0, 0.05, 0.5, 0.05, 0.5, 0.05, 1.0, -1.565e-07, 1.0, -1.565e-07, 0.5, 0.75, 0.49, 0.8242, 0.4783, 0.8911, 0.4442, 0.9442, 0.3911, 0.9783, 0.3242, 0.99, 0.25, 0.9783, 0.1758, 0.9442, 0.1089, 0.8911, 0.05584, 0.8242, 0.02175, 0.75, 0.01, 0.6758, 0.02175, 0.6089, 0.05584, 0.5558, 0.1089, 0.5217, 0.1758, 0.51, 0.25, 0.5217, 0.3242, 0.5558, 0.3911, 0.6089, 0.4442, 0.6758, 0.4783, 0.375, 0.0, 0.625, 0.0, 0.625, 0.25, 0.375, 0.25, 0.375, 0.25, 0.625, 0.25, 0.625, 0.5, 0.375, 0.5, 0.375, 0.5, 0.625, 0.5, 0.625, 0.75, 0.375, 0.75, 0.375, 0.75, 0.625, 0.75, 0.625, 1.0, 0.375, 1.0, 0.125, 0.5, 0.375, 0.5, 0.375, 0.75, 0.125, 0.75, 0.625, 0.5, 0.875, 0.5, 0.875, 0.75, 0.625, 0.75, 1.0, 0.5, 1.0, 1.0, 0.95, 1.0, 0.95, 0.5, 0.95, 0.5, 0.95, 1.0, 0.9, 1.0, 0.9, 0.5, 0.9, 0.5, 0.9, 1.0, 0.85, 1.0, 0.85, 0.5, 0.85, 0.5, 0.85, 1.0, 0.8, 1.0, 0.8, 0.5, 0.8, 0.5, 0.8, 1.0, 0.75, 1.0, 0.75, 0.5, 0.75, 0.5, 0.75, 1.0, 0.7, 1.0, 0.7, 0.5, 0.7, 0.5, 0.7, 1.0, 0.65, 1.0, 0.65, 0.5, 0.65, 0.5, 0.65, 1.0, 0.6, 1.0, 0.6, 0.5, 0.6, 0.5, 0.6, 1.0, 0.55, 1.0, 0.55, 0.5, 0.55, 0.5, 0.55, 1.0, 0.5, 1.0, 0.5, 0.5, 0.5, 0.5, 0.5, 1.0, 0.45, 1.0, 0.45, 0.5, 0.45, 0.5, 0.45, 1.0, 0.4, 1.0, 0.4, 0.5, 0.4, 0.5, 0.4, 1.0, 0.35, 1.0, 0.35, 0.5, 0.35, 0.5, 0.35, 1.0, 0.3, 1.0, 0.3, 0.5, 0.3, 0.5, 0.3, 1.0, 0.25, 1.0, 0.25, 0.5, 0.25, 0.5, 0.25, 1.0, 0.2, 1.0, 0.2, 0.5, 0.2, 0.5, 0.2, 1.0, 0.15, 1.0, 0.15, 0.5, 0.15, 0.5, 0.15, 1.0, 0.1, 1.0, 0.1, 0.5, 0.3242, 0.4783, 0.25, 0.49, 0.1758, 0.4783, 0.1089, 0.4442, 0.05584, 0.3911, 0.02175, 0.3242, 0.01, 0.25, 0.02175, 0.1758, 0.05584, 0.1089, 0.1089, 0.05584, 0.1758, 0.02175, 0.25, 0.01, 0.3242, 0.02175, 0.3911, 0.05584, 0.4442, 0.1089, 0.4783, 0.1758, 0.49, 0.25, 0.4783, 0.3242, 0.4442, 0.3911, 0.3911, 0.4442, 0.1, 0.5, 0.1, 1.0, 0.05, 1.0, 0.05, 0.5, 0.05, 0.5, 0.05, 1.0, -1.565e-07, 1.0, -1.565e-07, 0.5, 0.75, 0.49, 0.8242, 0.4783, 0.8911, 0.4442, 0.9442, 0.3911, 0.9783, 0.3242, 0.99, 0.25, 0.9783, 0.1758, 0.9442, 0.1089, 0.8911, 0.05584, 0.8242, 0.02175, 0.75, 0.01, 0.6758, 0.02175, 0.6089, 0.05584, 0.5558, 0.1089, 0.5217, 0.1758, 0.51, 0.25, 0.5217, 0.3242, 0.5558, 0.3911, 0.6089, 0.4442, 0.6758, 0.4783, 1.0, 0.5, 1.0, 1.0, 0.95, 1.0, 0.95, 0.5, 0.95, 0.5, 0.95, 1.0, 0.9, 1.0, 0.9, 0.5, 0.9, 0.5, 0.9, 1.0, 0.85, 1.0, 0.85, 0.5, 0.85, 0.5, 0.85, 1.0, 0.8, 1.0, 0.8, 0.5, 0.8, 0.5, 0.8, 1.0, 0.75, 1.0, 0.75, 0.5, 0.75, 0.5, 0.75, 1.0, 0.7, 1.0, 0.7, 0.5, 0.7, 0.5, 0.7, 1.0, 0.65, 1.0, 0.65, 0.5, 0.65, 0.5, 0.65, 1.0, 0.6, 1.0, 0.6, 0.5, 0.6, 0.5, 0.6, 1.0, 0.55, 1.0, 0.55, 0.5, 0.55, 0.5, 0.55, 1.0, 0.5, 1.0, 0.5, 0.5, 0.5, 0.5, 0.5, 1.0, 0.45, 1.0, 0.45, 0.5, 0.45, 0.5, 0.45, 1.0, 0.4, 1.0, 0.4, 0.5, 0.4, 0.5, 0.4, 1.0, 0.35, 1.0, 0.35, 0.5, 0.35, 0.5, 0.35, 1.0, 0.3, 1.0, 0.3, 0.5, 0.3, 0.5, 0.3, 1.0, 0.25, 1.0, 0.25, 0.5, 0.25, 0.5, 0.25, 1.0, 0.2, 1.0, 0.2, 0.5, 0.2, 0.5, 0.2, 1.0, 0.15, 1.0, 0.15, 0.5, 0.15, 0.5, 0.15, 1.0, 0.1, 1.0, 0.1, 0.5, 0.3242, 0.4783, 0.25, 0.49, 0.1758, 0.4783, 0.1089, 0.4442, 0.05584, 0.3911, 0.02175, 0.3242, 0.01, 0.25, 0.02175, 0.1758, 0.05584, 0.1089, 0.1089, 0.05584, 0.1758, 0.02175, 0.25, 0.01, 0.3242, 0.02175, 0.3911, 0.05584, 0.4442, 0.1089, 0.4783, 0.1758, 0.49, 0.25, 0.4783, 0.3242, 0.4442, 0.3911, 0.3911, 0.4442, 0.1, 0.5, 0.1, 1.0, 0.05, 1.0, 0.05, 0.5, 0.05, 0.5, 0.05, 1.0, -1.565e-07, 1.0, -1.565e-07, 0.5, 0.75, 0.49, 0.8242, 0.4783, 0.8911, 0.4442, 0.9442, 0.3911, 0.9783, 0.3242, 0.99, 0.25, 0.9783, 0.1758, 0.9442, 0.1089, 0.8911, 0.05584, 0.8242, 0.02175, 0.75, 0.01, 0.6758, 0.02175, 0.6089, 0.05584, 0.5558, 0.1089, 0.5217, 0.1758, 0.51, 0.25, 0.5217, 0.3242, 0.5558, 0.3911, 0.6089, 0.4442, 0.6758, 0.4783, 1.0, 0.5, 1.0, 1.0, 0.95, 1.0, 0.95, 0.5, 0.95, 0.5, 0.95, 1.0, 0.9, 1.0, 0.9, 0.5, 0.9, 0.5, 0.9, 1.0, 0.85, 1.0, 0.85, 0.5, 0.85, 0.5, 0.85, 1.0, 0.8, 1.0, 0.8, 0.5, 0.8, 0.5, 0.8, 1.0, 0.75, 1.0, 0.75, 0.5, 0.75, 0.5, 0.75, 1.0, 0.7, 1.0, 0.7, 0.5, 0.7, 0.5, 0.7, 1.0, 0.65, 1.0, 0.65, 0.5, 0.65, 0.5, 0.65, 1.0, 0.6, 1.0, 0.6, 0.5, 0.6, 0.5, 0.6, 1.0, 0.55, 1.0, 0.55, 0.5, 0.55, 0.5, 0.55, 1.0, 0.5, 1.0, 0.5, 0.5, 0.5, 0.5, 0.5, 1.0, 0.45, 1.0, 0.45, 0.5, 0.45, 0.5, 0.45, 1.0, 0.4, 1.0, 0.4, 0.5, 0.4, 0.5, 0.4, 1.0, 0.35, 1.0, 0.35, 0.5, 0.35, 0.5, 0.35, 1.0, 0.3, 1.0, 0.3, 0.5, 0.3, 0.5, 0.3, 1.0, 0.25, 1.0, 0.25, 0.5, 0.25, 0.5, 0.25, 1.0, 0.2, 1.0, 0.2, 0.5, 0.2, 0.5, 0.2, 1.0, 0.15, 1.0, 0.15, 0.5, 0.15, 0.5, 0.15, 1.0, 0.1, 1.0, 0.1, 0.5, 0.3242, 0.4783, 0.25, 0.49, 0.1758, 0.4783, 0.1089, 0.4442, 0.05584, 0.3911, 0.02175, 0.3242, 0.01, 0.25, 0.02175, 0.1758, 0.05584, 0.1089, 0.1089, 0.05584, 0.1758, 0.02175, 0.25, 0.01, 0.3242, 0.02175, 0.3911, 0.05584, 0.4442, 0.1089, 0.4783, 0.1758, 0.49, 0.25, 0.4783, 0.3242, 0.4442, 0.3911, 0.3911, 0.4442, 0.1, 0.5, 0.1, 1.0, 0.05, 1.0, 0.05, 0.5, 0.05, 0.5, 0.05, 1.0, -1.565e-07, 1.0, -1.565e-07, 0.5, 0.75, 0.49, 0.8242, 0.4783, 0.8911, 0.4442, 0.9442, 0.3911, 0.9783, 0.3242, 0.99, 0.25, 0.9783, 0.1758, 0.9442, 0.1089, 0.8911, 0.05584, 0.8242, 0.02175, 0.75, 0.01, 0.6758, 0.02175, 0.6089, 0.05584, 0.5558, 0.1089, 0.5217, 0.1758, 0.51, 0.25, 0.5217, 0.3242, 0.5558, 0.3911, 0.6089, 0.4442, 0.6758, 0.4783, 1.0, 0.5, 1.0, 1.0, 0.95, 1.0, 0.95, 0.5, 0.95, 0.5, 0.95, 1.0, 0.9, 1.0, 0.9, 0.5, 0.9, 0.5, 0.9, 1.0, 0.85, 1.0, 0.85, 0.5, 0.85, 0.5, 0.85, 1.0, 0.8, 1.0, 0.8, 0.5, 0.8, 0.5, 0.8, 1.0, 0.75, 1.0, 0.75, 0.5, 0.75, 0.5, 0.75, 1.0, 0.7, 1.0, 0.7, 0.5, 0.7, 0.5, 0.7, 1.0, 0.65, 1.0, 0.65, 0.5, 0.65, 0.5, 0.65, 1.0, 0.6, 1.0, 0.6, 0.5, 0.6, 0.5, 0.6, 1.0, 0.55, 1.0, 0.55, 0.5, 0.55, 0.5, 0.55, 1.0, 0.5, 1.0, 0.5, 0.5, 0.5, 0.5, 0.5, 1.0, 0.45, 1.0, 0.45, 0.5, 0.45, 0.5, 0.45, 1.0, 0.4, 1.0, 0.4, 0.5, 0.4, 0.5, 0.4, 1.0, 0.35, 1.0, 0.35, 0.5, 0.35, 0.5, 0.35, 1.0, 0.3, 1.0, 0.3, 0.5, 0.3, 0.5, 0.3, 1.0, 0.25, 1.0, 0.25, 0.5, 0.25, 0.5, 0.25, 1.0, 0.2, 1.0, 0.2, 0.5, 0.2, 0.5, 0.2, 1.0, 0.15, 1.0, 0.15, 0.5, 0.15, 0.5, 0.15, 1.0, 0.1, 1.0, 0.1, 0.5, 0.3242, 0.4783, 0.25, 0.49, 0.1758, 0.4783, 0.1089, 0.4442, 0.05584, 0.3911, 0.02175, 0.3242, 0.01, 0.25, 0.02175, 0.1758, 0.05584, 0.1089, 0.1089, 0.05584, 0.1758, 0.02175, 0.25, 0.01, 0.3242, 0.02175, 0.3911, 0.05584, 0.4442, 0.1089, 0.4783, 0.1758, 0.49, 0.25, 0.4783, 0.3242, 0.4442, 0.3911, 0.3911, 0.4442, 0.1, 0.5, 0.1, 1.0, 0.05, 1.0, 0.05, 0.5, 0.05, 0.5, 0.05, 1.0, -1.565e-07, 1.0, -1.565e-07, 0.5, 0.75, 0.49, 0.8242, 0.4783, 0.8911, 0.4442, 0.9442, 0.3911, 0.9783, 0.3242, 0.99, 0.25, 0.9783, 0.1758, 0.9442, 0.1089, 0.8911, 0.05584, 0.8242, 0.02175, 0.75, 0.01, 0.6758, 0.02175, 0.6089, 0.05584, 0.5558, 0.1089, 0.5217, 0.1758, 0.51, 0.25, 0.5217, 0.3242, 0.5558, 0.3911, 0.6089, 0.4442, 0.6758, 0.4783, 0.375, 0.0, 0.625, 0.0, 0.625, 0.25, 0.375, 0.25, 0.375, 0.25, 0.625, 0.25, 0.625, 0.5, 0.375, 0.5, 0.375, 0.5, 0.625, 0.5, 0.625, 0.75, 0.375, 0.75, 0.375, 0.75, 0.625, 0.75, 0.625, 1.0, 0.375, 1.0, 0.125, 0.5, 0.375, 0.5, 0.375, 0.75, 0.125, 0.75, 0.625, 0.5, 0.875, 0.5, 0.875, 0.75, 0.625, 0.75, 1.0, 0.5, 1.0, 1.0, 0.95, 1.0, 0.95, 0.5, 0.95, 0.5, 0.95, 1.0, 0.9, 1.0, 0.9, 0.5, 0.9, 0.5, 0.9, 1.0, 0.85, 1.0, 0.85, 0.5, 0.85, 0.5, 0.85, 1.0, 0.8, 1.0, 0.8, 0.5, 0.8, 0.5, 0.8, 1.0, 0.75, 1.0, 0.75, 0.5, 0.75, 0.5, 0.75, 1.0, 0.7, 1.0, 0.7, 0.5, 0.7, 0.5, 0.7, 1.0, 0.65, 1.0, 0.65, 0.5, 0.65, 0.5, 0.65, 1.0, 0.6, 1.0, 0.6, 0.5, 0.6, 0.5, 0.6, 1.0, 0.55, 1.0, 0.55, 0.5, 0.55, 0.5, 0.55, 1.0, 0.5, 1.0, 0.5, 0.5, 0.5, 0.5, 0.5, 1.0, 0.45, 1.0, 0.45, 0.5, 0.45, 0.5, 0.45, 1.0, 0.4, 1.0, 0.4, 0.5, 0.4, 0.5, 0.4, 1.0, 0.35, 1.0, 0.35, 0.5, 0.35, 0.5, 0.35, 1.0, 0.3, 1.0, 0.3, 0.5, 0.3, 0.5, 0.3, 1.0, 0.25, 1.0, 0.25, 0.5, 0.25, 0.5, 0.25, 1.0, 0.2, 1.0, 0.2, 0.5, 0.2, 0.5, 0.2, 1.0, 0.15, 1.0, 0.15, 0.5, 0.15, 0.5, 0.15, 1.0, 0.1, 1.0, 0.1, 0.5, 0.3242, 0.4783, 0.25, 0.49, 0.1758, 0.4783, 0.1089, 0.4442, 0.05584, 0.3911, 0.02175, 0.3242, 0.01, 0.25, 0.02175, 0.1758, 0.05584, 0.1089, 0.1089, 0.05584, 0.1758, 0.02175, 0.25, 0.01, 0.3242, 0.02175, 0.3911, 0.05584, 0.4442, 0.1089, 0.4783, 0.1758, 0.49, 0.25, 0.4783, 0.3242, 0.4442, 0.3911, 0.3911, 0.4442, 0.1, 0.5, 0.1, 1.0, 0.05, 1.0, 0.05, 0.5, 0.05, 0.5, 0.05, 1.0, -1.565e-07, 1.0, -1.565e-07, 0.5, 0.75, 0.49, 0.8242, 0.4783, 0.8911, 0.4442, 0.9442, 0.3911, 0.9783, 0.3242, 0.99, 0.25, 0.9783, 0.1758, 0.9442, 0.1089, 0.8911, 0.05584, 0.8242, 0.02175, 0.75, 0.01, 0.6758, 0.02175, 0.6089, 0.05584, 0.5558, 0.1089, 0.5217, 0.1758, 0.51, 0.25, 0.5217, 0.3242, 0.5558, 0.3911, 0.6089, 0.4442, 0.6758, 0.4783, 1.0, 0.5, 1.0, 1.0, 0.95, 1.0, 0.95, 0.5, 0.95, 0.5, 0.95, 1.0, 0.9, 1.0, 0.9, 0.5, 0.9, 0.5, 0.9, 1.0, 0.85, 1.0, 0.85, 0.5, 0.85, 0.5, 0.85, 1.0, 0.8, 1.0, 0.8, 0.5, 0.8, 0.5, 0.8, 1.0, 0.75, 1.0, 0.75, 0.5, 0.75, 0.5, 0.75, 1.0, 0.7, 1.0, 0.7, 0.5, 0.7, 0.5, 0.7, 1.0, 0.65, 1.0, 0.65, 0.5, 0.65, 0.5, 0.65, 1.0, 0.6, 1.0, 0.6, 0.5, 0.6, 0.5, 0.6, 1.0, 0.55, 1.0, 0.55, 0.5, 0.55, 0.5, 0.55, 1.0, 0.5, 1.0, 0.5, 0.5, 0.5, 0.5, 0.5, 1.0, 0.45, 1.0, 0.45, 0.5, 0.45, 0.5, 0.45, 1.0, 0.4, 1.0, 0.4, 0.5, 0.4, 0.5, 0.4, 1.0, 0.35, 1.0, 0.35, 0.5, 0.35, 0.5, 0.35, 1.0, 0.3, 1.0, 0.3, 0.5, 0.3, 0.5, 0.3, 1.0, 0.25, 1.0, 0.25, 0.5, 0.25, 0.5, 0.25, 1.0, 0.2, 1.0, 0.2, 0.5, 0.2, 0.5, 0.2, 1.0, 0.15, 1.0, 0.15, 0.5, 0.15, 0.5, 0.15, 1.0, 0.1, 1.0, 0.1, 0.5, 0.3242, 0.4783, 0.25, 0.49, 0.1758, 0.4783, 0.1089, 0.4442, 0.05584, 0.3911, 0.02175, 0.3242, 0.01, 0.25, 0.02175, 0.1758, 0.05584, 0.1089, 0.1089, 0.05584, 0.1758, 0.02175, 0.25, 0.01, 0.3242, 0.02175, 0.3911, 0.05584, 0.4442, 0.1089, 0.4783, 0.1758, 0.49, 0.25, 0.4783, 0.3242, 0.4442, 0.3911, 0.3911, 0.4442, 0.1, 0.5, 0.1, 1.0, 0.05, 1.0, 0.05, 0.5, 0.05, 0.5, 0.05, 1.0, -1.565e-07, 1.0, -1.565e-07, 0.5, 0.75, 0.49, 0.8242, 0.4783, 0.8911, 0.4442, 0.9442, 0.3911, 0.9783, 0.3242, 0.99, 0.25, 0.9783, 0.1758, 0.9442, 0.1089, 0.8911, 0.05584, 0.8242, 0.02175, 0.75, 0.01, 0.6758, 0.02175, 0.6089, 0.05584, 0.5558, 0.1089, 0.5217, 0.1758, 0.51, 0.25, 0.5217, 0.3242, 0.5558, 0.3911, 0.6089, 0.4442, 0.6758, 0.4783, 1.0, 0.5, 1.0, 1.0, 0.95, 1.0, 0.95, 0.5, 0.95, 0.5, 0.95, 1.0, 0.9, 1.0, 0.9, 0.5, 0.9, 0.5, 0.9, 1.0, 0.85, 1.0, 0.85, 0.5, 0.85, 0.5, 0.85, 1.0, 0.8, 1.0, 0.8, 0.5, 0.8, 0.5, 0.8, 1.0, 0.75, 1.0, 0.75, 0.5, 0.75, 0.5, 0.75, 1.0, 0.7, 1.0, 0.7, 0.5, 0.7, 0.5, 0.7, 1.0, 0.65, 1.0, 0.65, 0.5, 0.65, 0.5, 0.65, 1.0, 0.6, 1.0, 0.6, 0.5, 0.6, 0.5, 0.6, 1.0, 0.55, 1.0, 0.55, 0.5, 0.55, 0.5, 0.55, 1.0, 0.5, 1.0, 0.5, 0.5, 0.5, 0.5, 0.5, 1.0, 0.45, 1.0, 0.45, 0.5, 0.45, 0.5, 0.45, 1.0, 0.4, 1.0, 0.4, 0.5, 0.4, 0.5, 0.4, 1.0, 0.35, 1.0, 0.35, 0.5, 0.35, 0.5, 0.35, 1.0, 0.3, 1.0, 0.3, 0.5, 0.3, 0.5, 0.3, 1.0, 0.25, 1.0, 0.25, 0.5, 0.25, 0.5, 0.25, 1.0, 0.2, 1.0, 0.2, 0.5, 0.2, 0.5, 0.2, 1.0, 0.15, 1.0, 0.15, 0.5, 0.15, 0.5, 0.15, 1.0, 0.1, 1.0, 0.1, 0.5, 0.3242, 0.4783, 0.25, 0.49, 0.1758, 0.4783, 0.1089, 0.4442, 0.05584, 0.3911, 0.02175, 0.3242, 0.01, 0.25, 0.02175, 0.1758, 0.05584, 0.1089, 0.1089, 0.05584, 0.1758, 0.02175, 0.25, 0.01, 0.3242, 0.02175, 0.3911, 0.05584, 0.4442, 0.1089, 0.4783, 0.1758, 0.49, 0.25, 0.4783, 0.3242, 0.4442, 0.3911, 0.3911, 0.4442, 0.1, 0.5, 0.1, 1.0, 0.05, 1.0, 0.05, 0.5, 0.05, 0.5, 0.05, 1.0, -1.565e-07, 1.0, -1.565e-07, 0.5, 0.75, 0.49, 0.8242, 0.4783, 0.8911, 0.4442, 0.9442, 0.3911, 0.9783, 0.3242, 0.99, 0.25, 0.9783, 0.1758, 0.9442, 0.1089, 0.8911, 0.05584, 0.8242, 0.02175, 0.75, 0.01, 0.6758, 0.02175, 0.6089, 0.05584, 0.5558, 0.1089, 0.5217, 0.1758, 0.51, 0.25, 0.5217, 0.3242, 0.5558, 0.3911, 0.6089, 0.4442, 0.6758, 0.4783])
me_cylinder_015.materials.append(mat_material_003)
me_cylinder_015.use_remesh_fix_poles = True
me_cylinder_015.use_remesh_preserve_attributes = False
me_cylinder_015.update()
me_cube_004 = bpy.data.meshes.new('Cube.004')
me_cube_004.from_pydata([(-2.0, -0.15, -0.1), (-2.0, -0.15, 0.1), (-2.0, 0.15, -0.1), (-2.0, 0.15, 0.1), (2.0, -0.15, -0.1), (2.0, -0.15, 0.1), (2.0, 0.15, -0.1), (2.0, 0.15, 0.1)], [], [(2, 0, 1, 3), (2, 6, 4, 0), (7, 3, 1, 5), (4, 6, 7, 5), (0, 4, 5, 1), (3, 7, 6, 2)])
_uv = me_cube_004.uv_layers.new(name='UVMap')
_uv.uv.foreach_set('vector', [0.125, 0.5, 0.125, 0.75, 0.875, 0.75, 0.875, 0.5, 0.125, 0.5, 0.375, 0.5, 0.375, 0.75, 0.125, 0.75, 0.625, 0.5, 0.875, 0.5, 0.875, 0.75, 0.625, 0.75, 0.375, 0.75, 0.375, 0.5, 0.625, 0.5, 0.625, 0.75, 0.125, 0.75, 0.375, 0.75, 0.625, 0.75, 0.875, 0.75, 0.875, 0.5, 0.625, 0.5, 0.375, 0.5, 0.125, 0.5])
me_cube_004.use_remesh_fix_poles = True
me_cube_004.use_remesh_preserve_attributes = False
me_cube_004.update()
me_cube_009 = bpy.data.meshes.new('Cube.009')
me_cube_009.from_pydata([(-0.3, -0.25, -0.25), (-0.3, -0.25, 0.25), (-0.3, 0.25, -0.25), (-0.3, 0.25, 0.25), (0.3, -0.25, -0.25), (0.3, -0.25, 0.25), (0.3, 0.25, -0.25), (0.3, 0.25, 0.25), (-0.3, -0.25, 0.0), (-0.3, 0.25, 0.0), (0.3, 0.25, 0.0), (0.3, -0.25, 0.0), (0.0, 0.25, -0.25), (0.0, 0.25, 0.25), (0.0, -0.25, -0.25), (0.0, -0.25, 0.25), (0.0, -0.25, 0.0), (0.0, 0.25, 0.0), (-0.3, 0.0, -0.25), (-0.3, 0.0, 0.25), (0.3, 0.0, -0.25), (0.3, 0.0, 0.25), (0.3, 0.0, 0.0), (-0.3, 0.0, 0.0), (0.0, 0.0, 0.25), (0.0, 0.0, -0.25)], [], [(23, 19, 3, 9), (17, 13, 7, 10), (22, 21, 5, 11), (16, 15, 1, 8), (25, 20, 4, 14), (24, 19, 1, 15), (14, 16, 8, 0), (20, 22, 11, 4), (12, 17, 10, 6), (18, 23, 9, 2), (2, 9, 17, 12), (4, 11, 16, 14), (21, 24, 15, 5), (18, 25, 14, 0), (11, 5, 15, 16), (9, 3, 13, 17), (2, 12, 25, 18), (7, 13, 24, 21), (0, 8, 23, 18), (6, 10, 22, 20), (13, 3, 19, 24), (12, 6, 20, 25), (10, 7, 21, 22), (8, 1, 19, 23)])
_uv = me_cube_009.uv_layers.new(name='UVMap')
_uv.uv.foreach_set('vector', [0.5, 0.125, 0.625, 0.125, 0.625, 0.25, 0.5, 0.25, 0.5, 0.375, 0.625, 0.375, 0.625, 0.5, 0.5, 0.5, 0.5, 0.625, 0.625, 0.625, 0.625, 0.75, 0.5, 0.75, 0.5, 0.875, 0.625, 0.875, 0.625, 1.0, 0.5, 1.0, 0.25, 0.625, 0.375, 0.625, 0.375, 0.75, 0.25, 0.75, 0.75, 0.625, 0.875, 0.625, 0.875, 0.75, 0.75, 0.75, 0.375, 0.875, 0.5, 0.875, 0.5, 1.0, 0.375, 1.0, 0.375, 0.625, 0.5, 0.625, 0.5, 0.75, 0.375, 0.75, 0.375, 0.375, 0.5, 0.375, 0.5, 0.5, 0.375, 0.5, 0.375, 0.125, 0.5, 0.125, 0.5, 0.25, 0.375, 0.25, 0.375, 0.25, 0.5, 0.25, 0.5, 0.375, 0.375, 0.375, 0.375, 0.75, 0.5, 0.75, 0.5, 0.875, 0.375, 0.875, 0.625, 0.625, 0.75, 0.625, 0.75, 0.75, 0.625, 0.75, 0.125, 0.625, 0.25, 0.625, 0.25, 0.75, 0.125, 0.75, 0.5, 0.75, 0.625, 0.75, 0.625, 0.875, 0.5, 0.875, 0.5, 0.25, 0.625, 0.25, 0.625, 0.375, 0.5, 0.375, 0.125, 0.5, 0.25, 0.5, 0.25, 0.625, 0.125, 0.625, 0.625, 0.5, 0.75, 0.5, 0.75, 0.625, 0.625, 0.625, 0.375, 0.0, 0.5, 0.0, 0.5, 0.125, 0.375, 0.125, 0.375, 0.5, 0.5, 0.5, 0.5, 0.625, 0.375, 0.625, 0.75, 0.5, 0.875, 0.5, 0.875, 0.625, 0.75, 0.625, 0.25, 0.5, 0.375, 0.5, 0.375, 0.625, 0.25, 0.625, 0.5, 0.5, 0.625, 0.5, 0.625, 0.625, 0.5, 0.625, 0.5, 0.0, 0.625, 0.0, 0.625, 0.125, 0.5, 0.125])
me_cube_009.use_remesh_fix_poles = True
me_cube_009.use_remesh_preserve_attributes = False
me_cube_009.update()
me_cylinder_026 = bpy.data.meshes.new('Cylinder.026')
me_cylinder_026.from_pydata([(0.04, 5.761e-09, 0.115), (0.11, 5.042e-09, 0.115), (0.04, 0.03554, 0.1094), (0.11, 0.03554, 0.1094), (0.04, 0.0676, 0.09304), (0.11, 0.0676, 0.09304), (0.04, 0.09304, 0.0676), (0.11, 0.09304, 0.0676), (0.04, 0.1094, 0.03554), (0.11, 0.1094, 0.03554), (0.04, 0.115, -8.608e-09), (0.11, 0.115, -4.054e-09), (0.04, 0.1094, -0.03554), (0.11, 0.1094, -0.03554), (0.04, 0.09304, -0.0676), (0.11, 0.09304, -0.0676), (0.04, 0.0676, -0.09304), (0.11, 0.0676, -0.09304), (0.04, 0.03554, -0.1094), (0.11, 0.03554, -0.1094), (0.04, -4.292e-09, -0.115), (0.11, -5.012e-09, -0.115), (0.04, -0.03554, -0.1094), (0.11, -0.03554, -0.1094), (0.04, -0.0676, -0.09304), (0.11, -0.0676, -0.09304), (0.04, -0.09304, -0.0676), (0.11, -0.09304, -0.0676), (0.04, -0.1094, -0.03554), (0.11, -0.1094, -0.03554), (0.04, -0.115, -2.209e-09), (0.11, -0.115, 2.344e-09), (0.04, -0.1094, 0.03554), (0.11, -0.1094, 0.03554), (0.04, -0.09304, 0.0676), (0.11, -0.09304, 0.0676), (0.04, -0.0676, 0.09304), (0.11, -0.0676, 0.09304), (0.04, -0.03554, 0.1094), (0.11, -0.03554, 0.1094), (-0.11, 5.761e-09, 0.115), (-0.04, 5.042e-09, 0.115), (-0.11, 0.03554, 0.1094), (-0.04, 0.03554, 0.1094), (-0.11, 0.0676, 0.09304), (-0.04, 0.0676, 0.09304), (-0.11, 0.09304, 0.0676), (-0.04, 0.09304, 0.0676), (-0.11, 0.1094, 0.03554), (-0.04, 0.1094, 0.03554), (-0.11, 0.115, -8.608e-09), (-0.04, 0.115, -4.054e-09), (-0.11, 0.1094, -0.03554), (-0.04, 0.1094, -0.03554), (-0.11, 0.09304, -0.0676), (-0.04, 0.09304, -0.0676), (-0.11, 0.0676, -0.09304), (-0.04, 0.0676, -0.09304), (-0.11, 0.03554, -0.1094), (-0.04, 0.03554, -0.1094), (-0.11, -4.292e-09, -0.115), (-0.04, -5.012e-09, -0.115), (-0.11, -0.03554, -0.1094), (-0.04, -0.03554, -0.1094), (-0.11, -0.0676, -0.09304), (-0.04, -0.0676, -0.09304), (-0.11, -0.09304, -0.0676), (-0.04, -0.09304, -0.0676), (-0.11, -0.1094, -0.03554), (-0.04, -0.1094, -0.03554), (-0.11, -0.115, -2.209e-09), (-0.04, -0.115, 2.344e-09), (-0.11, -0.1094, 0.03554), (-0.04, -0.1094, 0.03554), (-0.11, -0.09304, 0.0676), (-0.04, -0.09304, 0.0676), (-0.11, -0.0676, 0.09304), (-0.04, -0.0676, 0.09304), (-0.11, -0.03554, 0.1094), (-0.04, -0.03554, 0.1094)], [(0, 20), (1, 21), (10, 30), (11, 31), (40, 60), (41, 61), (50, 70), (51, 71)], [(0, 1, 3, 2), (2, 3, 5, 4), (4, 5, 7, 6), (6, 7, 9, 8), (8, 9, 11, 10), (10, 11, 13, 12), (12, 13, 15, 14), (14, 15, 17, 16), (16, 17, 19, 18), (18, 19, 21, 20), (20, 21, 23, 22), (22, 23, 25, 24), (24, 25, 27, 26), (26, 27, 29, 28), (28, 29, 31, 30), (30, 31, 33, 32), (32, 33, 35, 34), (34, 35, 37, 36), (3, 1, 39, 37, 35, 33, 31, 29, 27, 25, 23, 21, 19, 17, 15, 13, 11, 9, 7, 5), (36, 37, 39, 38), (38, 39, 1, 0), (0, 2, 4, 6, 8, 10, 12, 14, 16, 18, 20, 22, 24, 26, 28, 30, 32, 34, 36, 38), (40, 41, 43, 42), (42, 43, 45, 44), (44, 45, 47, 46), (46, 47, 49, 48), (48, 49, 51, 50), (50, 51, 53, 52), (52, 53, 55, 54), (54, 55, 57, 56), (56, 57, 59, 58), (58, 59, 61, 60), (60, 61, 63, 62), (62, 63, 65, 64), (64, 65, 67, 66), (66, 67, 69, 68), (68, 69, 71, 70), (70, 71, 73, 72), (72, 73, 75, 74), (74, 75, 77, 76), (43, 41, 79, 77, 75, 73, 71, 69, 67, 65, 63, 61, 59, 57, 55, 53, 51, 49, 47, 45), (76, 77, 79, 78), (78, 79, 41, 40), (40, 42, 44, 46, 48, 50, 52, 54, 56, 58, 60, 62, 64, 66, 68, 70, 72, 74, 76, 78)])
_uv = me_cylinder_026.uv_layers.new(name='UVMap')
_uv.uv.foreach_set('vector', [1.0, 0.5, 1.0, 1.0, 0.95, 1.0, 0.95, 0.5, 0.95, 0.5, 0.95, 1.0, 0.9, 1.0, 0.9, 0.5, 0.9, 0.5, 0.9, 1.0, 0.85, 1.0, 0.85, 0.5, 0.85, 0.5, 0.85, 1.0, 0.8, 1.0, 0.8, 0.5, 0.8, 0.5, 0.8, 1.0, 0.75, 1.0, 0.75, 0.5, 0.75, 0.5, 0.75, 1.0, 0.7, 1.0, 0.7, 0.5, 0.7, 0.5, 0.7, 1.0, 0.65, 1.0, 0.65, 0.5, 0.65, 0.5, 0.65, 1.0, 0.6, 1.0, 0.6, 0.5, 0.6, 0.5, 0.6, 1.0, 0.55, 1.0, 0.55, 0.5, 0.55, 0.5, 0.55, 1.0, 0.5, 1.0, 0.5, 0.5, 0.5, 0.5, 0.5, 1.0, 0.45, 1.0, 0.45, 0.5, 0.45, 0.5, 0.45, 1.0, 0.4, 1.0, 0.4, 0.5, 0.4, 0.5, 0.4, 1.0, 0.35, 1.0, 0.35, 0.5, 0.35, 0.5, 0.35, 1.0, 0.3, 1.0, 0.3, 0.5, 0.3, 0.5, 0.3, 1.0, 0.25, 1.0, 0.25, 0.5, 0.25, 0.5, 0.25, 1.0, 0.2, 1.0, 0.2, 0.5, 0.2, 0.5, 0.2, 1.0, 0.15, 1.0, 0.15, 0.5, 0.15, 0.5, 0.15, 1.0, 0.1, 1.0, 0.1, 0.5, 0.3242, 0.4783, 0.25, 0.49, 0.1758, 0.4783, 0.1089, 0.4442, 0.05584, 0.3911, 0.02175, 0.3242, 0.01, 0.25, 0.02175, 0.1758, 0.05584, 0.1089, 0.1089, 0.05584, 0.1758, 0.02175, 0.25, 0.01, 0.3242, 0.02175, 0.3911, 0.05584, 0.4442, 0.1089, 0.4783, 0.1758, 0.49, 0.25, 0.4783, 0.3242, 0.4442, 0.3911, 0.3911, 0.4442, 0.1, 0.5, 0.1, 1.0, 0.05, 1.0, 0.05, 0.5, 0.05, 0.5, 0.05, 1.0, -1.565e-07, 1.0, -1.565e-07, 0.5, 0.75, 0.49, 0.8242, 0.4783, 0.8911, 0.4442, 0.9442, 0.3911, 0.9783, 0.3242, 0.99, 0.25, 0.9783, 0.1758, 0.9442, 0.1089, 0.8911, 0.05584, 0.8242, 0.02175, 0.75, 0.01, 0.6758, 0.02175, 0.6089, 0.05584, 0.5558, 0.1089, 0.5217, 0.1758, 0.51, 0.25, 0.5217, 0.3242, 0.5558, 0.3911, 0.6089, 0.4442, 0.6758, 0.4783, 1.0, 0.5, 1.0, 1.0, 0.95, 1.0, 0.95, 0.5, 0.95, 0.5, 0.95, 1.0, 0.9, 1.0, 0.9, 0.5, 0.9, 0.5, 0.9, 1.0, 0.85, 1.0, 0.85, 0.5, 0.85, 0.5, 0.85, 1.0, 0.8, 1.0, 0.8, 0.5, 0.8, 0.5, 0.8, 1.0, 0.75, 1.0, 0.75, 0.5, 0.75, 0.5, 0.75, 1.0, 0.7, 1.0, 0.7, 0.5, 0.7, 0.5, 0.7, 1.0, 0.65, 1.0, 0.65, 0.5, 0.65, 0.5, 0.65, 1.0, 0.6, 1.0, 0.6, 0.5, 0.6, 0.5, 0.6, 1.0, 0.55, 1.0, 0.55, 0.5, 0.55, 0.5, 0.55, 1.0, 0.5, 1.0, 0.5, 0.5, 0.5, 0.5, 0.5, 1.0, 0.45, 1.0, 0.45, 0.5, 0.45, 0.5, 0.45, 1.0, 0.4, 1.0, 0.4, 0.5, 0.4, 0.5, 0.4, 1.0, 0.35, 1.0, 0.35, 0.5, 0.35, 0.5, 0.35, 1.0, 0.3, 1.0, 0.3, 0.5, 0.3, 0.5, 0.3, 1.0, 0.25, 1.0, 0.25, 0.5, 0.25, 0.5, 0.25, 1.0, 0.2, 1.0, 0.2, 0.5, 0.2, 0.5, 0.2, 1.0, 0.15, 1.0, 0.15, 0.5, 0.15, 0.5, 0.15, 1.0, 0.1, 1.0, 0.1, 0.5, 0.3242, 0.4783, 0.25, 0.49, 0.1758, 0.4783, 0.1089, 0.4442, 0.05584, 0.3911, 0.02175, 0.3242, 0.01, 0.25, 0.02175, 0.1758, 0.05584, 0.1089, 0.1089, 0.05584, 0.1758, 0.02175, 0.25, 0.01, 0.3242, 0.02175, 0.3911, 0.05584, 0.4442, 0.1089, 0.4783, 0.1758, 0.49, 0.25, 0.4783, 0.3242, 0.4442, 0.3911, 0.3911, 0.4442, 0.1, 0.5, 0.1, 1.0, 0.05, 1.0, 0.05, 0.5, 0.05, 0.5, 0.05, 1.0, -1.565e-07, 1.0, -1.565e-07, 0.5, 0.75, 0.49, 0.8242, 0.4783, 0.8911, 0.4442, 0.9442, 0.3911, 0.9783, 0.3242, 0.99, 0.25, 0.9783, 0.1758, 0.9442, 0.1089, 0.8911, 0.05584, 0.8242, 0.02175, 0.75, 0.01, 0.6758, 0.02175, 0.6089, 0.05584, 0.5558, 0.1089, 0.5217, 0.1758, 0.51, 0.25, 0.5217, 0.3242, 0.5558, 0.3911, 0.6089, 0.4442, 0.6758, 0.4783])
me_cylinder_026.use_remesh_fix_poles = True
me_cylinder_026.use_remesh_preserve_attributes = False
me_cylinder_026.update()

# ---- objects
ob_empty = bpy.data.objects.new('Empty', None)
ob_empty_001 = bpy.data.objects.new('Empty.001', None)
ob_x = bpy.data.objects.new('Балка', me_cube_002)
ob_x_1 = bpy.data.objects.new('Бокс каретки', me_cube_007)
ob_cylinder_002 = bpy.data.objects.new('Cylinder.002', me_cylinder_015)
ob_x_2 = bpy.data.objects.new('Балка запасная', me_cube_004)
ob_x_3 = bpy.data.objects.new('Бокс каретки запасной', me_cube_009)
ob_x_4 = bpy.data.objects.new('Часть от манипулятора запасная', me_cylinder_026)

# ---- transforms, parenting, visibility, modifiers, constraints
ob_empty.location = (0.9081, 3.0, 1.339)
ob_empty.rotation_euler = (1.571, -0.0, -0.0)
ob_empty.empty_display_type = 'IMAGE'
ob_empty.empty_display_size = 5.0
ob_empty.use_empty_image_alpha = True
ob_empty.color = (1.0, 1.0, 1.0, 0.3)
ob_empty_001.location = (3.0, 1.326, 1.339)
ob_empty_001.rotation_euler = (1.571, -0.0, -1.571)
ob_empty_001.empty_display_type = 'IMAGE'
ob_empty_001.empty_display_size = 5.0
ob_empty_001.use_empty_image_alpha = True
ob_empty_001.color = (1.0, 1.0, 1.0, 0.3)
ob_x.location = (0.0, 0.0, 1.41)
ob_x_1.location = (0.0, 0.0, 1.411)
ob_cylinder_002.location = (-7.451e-09, -0.3705, 1.411)
ob_x_2.location = (0.0, 1.68, 1.32)
ob_x_2.hide_render = True
ob_x_3.location = (0.0, 1.68, 1.321)
ob_x_3.hide_render = True
ob_x_4.location = (-7.451e-09, 1.298, 1.411)

# ---- collection membership
col_x.objects.link(ob_empty)
col_x.objects.link(ob_empty_001)
col_x_1.objects.link(ob_x)
col_x_2.objects.link(ob_x_1)
col_x_4.objects.link(ob_cylinder_002)
col_x_5.objects.link(ob_x_2)
col_x_5.objects.link(ob_x_3)
col_x_5.objects.link(ob_x_4)
def _layer_coll(name, lc=None):
    lc = lc or bpy.context.view_layer.layer_collection
    for c in lc.children:
        if c.name == name: return c
        r = _layer_coll(name, c)
        if r: return r
_layer_coll('Референс').exclude = True
_layer_coll('Шарнир').exclude = True
_layer_coll('Запасные элементы').exclude = True

# ---- scene / render settings (as saved in the file)
scene.frame_start = 1; scene.frame_end = 250; scene.frame_set(227)
scene.render.engine = 'BLENDER_EEVEE_NEXT'
scene.cycles.sampling_pattern = 'TABULATED_SOBOL'
scene.cycles.use_light_tree = False
scene.view_settings.view_transform = 'Filmic'
bpy.context.view_layer.update()

# ---- added for rendering (the .blend has no active camera and no usable light): camera, sun
cam_auto = bpy.data.cameras.new('AutoCamera')
cam_auto.lens = 50.0
cam_auto.sensor_width = 36.0
cam_auto.clip_end = 1000.0
ob_auto_camera = bpy.data.objects.new('AutoCamera', cam_auto)
scene.collection.objects.link(ob_auto_camera)
ob_auto_camera.location = (4.47902, -5.60658, 4.74366)
ob_auto_camera.rotation_euler = (1.09748, -7.21219e-08, 0.694738)
scene.camera = ob_auto_camera
light_auto_sun = bpy.data.lights.new('AutoSun', 'SUN')
light_auto_sun.energy = 3.0
light_auto_sun.angle = 0.0523599
ob_auto_sun = bpy.data.objects.new('AutoSun', light_auto_sun)
scene.collection.objects.link(ob_auto_sun)
ob_auto_sun.rotation_euler = (0.872665, 0.174533, 0.523599)
bpy.context.view_layer.update()
